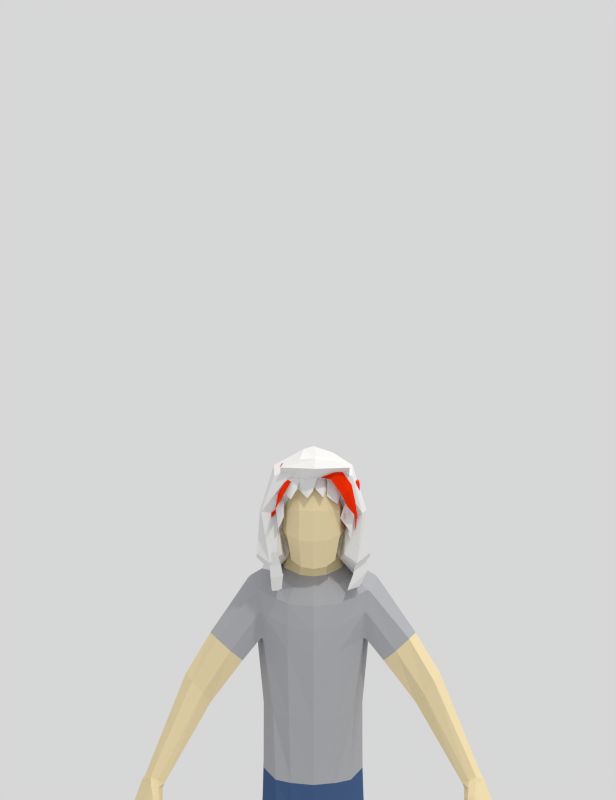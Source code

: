 # Source: Hair-Base.blend  (saved by Blender 2.77.0; exported with 4.5.12 LTS)
import bpy
from mathutils import Matrix  # noqa: F401  (used for matrix-valued properties, if any)

bpy.ops.wm.read_factory_settings(use_empty=True)
scene = bpy.context.scene
scene.name = 'Scene'

# ---- collections
col_collection_1 = bpy.data.collections.new('Collection 1'); scene.collection.children.link(col_collection_1)
col_collection_2 = bpy.data.collections.new('Collection 2'); scene.collection.children.link(col_collection_2)

# ---- materials (node trees are filled in below, after node groups)
mat_material_005 = bpy.data.materials.new('Material.005')
mat_material_005.alpha_threshold = 0.0
mat_material_005.diffuse_color = (0.1376, 0.05627, 0.02669, 1.0)
mat_material_005.roughness = 0.5
mat_material_004 = bpy.data.materials.new('Material.004')
mat_material_004.alpha_threshold = 0.0
mat_material_004.diffuse_color = (0.8, 0.4621, 0.2297, 1.0)
mat_material_004.roughness = 0.5
mat_material_003 = bpy.data.materials.new('Material.003')
mat_material_003.alpha_threshold = 0.0
mat_material_003.diffuse_color = (0.8, 0.5121, 0.1454, 1.0)
mat_material_003.roughness = 0.5
mat_material_002 = bpy.data.materials.new('Material.002')
mat_material_002.alpha_threshold = 0.0
mat_material_002.diffuse_color = (0.8, 0.2283, 0.04744, 1.0)
mat_material_002.roughness = 0.5
mat_skin = bpy.data.materials.new('Skin')
mat_skin.alpha_threshold = 0.0
mat_skin.diffuse_color = (0.8008, 0.6735, 0.4146, 1.0)
mat_skin.roughness = 0.5
mat_skin.line_color = (0.0, 0.0, 0.0, 1.0)
mat_shirt = bpy.data.materials.new('Shirt')
mat_shirt.alpha_threshold = 0.0
mat_shirt.diffuse_color = (0.4139, 0.4229, 0.4508, 1.0)
mat_shirt.roughness = 0.5
mat_shirt.line_color = (0.0, 0.0, 0.0, 1.0)
mat_material_001 = bpy.data.materials.new('Material.001')
mat_material_001.alpha_threshold = 0.0
mat_material_001.diffuse_color = (0.06214, 0.1164, 0.2502, 1.0)
mat_material_001.roughness = 0.5
mat_material_001.line_color = (0.0, 0.0, 0.0, 1.0)
mat_shoes = bpy.data.materials.new('Shoes')
mat_shoes.alpha_threshold = 0.0
mat_shoes.diffuse_color = (0.02365, 0.007239, 0.004518, 1.0)
mat_shoes.roughness = 0.5
mat_shoes.line_color = (0.0, 0.0, 0.0, 1.0)

# ---- material node trees
mat_material_005.use_nodes = True; mat_material_005.node_tree.nodes.clear()
_N = mat_material_005.node_tree.nodes; _L = mat_material_005.node_tree.links
n0 = _N.new('ShaderNodeOutputMaterial'); n0.name = 'Material Output'; n0.location = (300, 300)
n1 = _N.new('ShaderNodeBsdfDiffuse'); n1.name = 'Diffuse BSDF'; n1.location = (10, 300)
_L.new(n1.outputs[0], n0.inputs[0])
n0.is_active_output = True
mat_material_004.use_nodes = True; mat_material_004.node_tree.nodes.clear()
_N = mat_material_004.node_tree.nodes; _L = mat_material_004.node_tree.links
n0 = _N.new('ShaderNodeOutputMaterial'); n0.name = 'Material Output'; n0.location = (300, 300)
n1 = _N.new('ShaderNodeBsdfDiffuse'); n1.name = 'Diffuse BSDF'; n1.location = (10, 300)
_L.new(n1.outputs[0], n0.inputs[0])
n0.is_active_output = True
mat_material_003.use_nodes = True; mat_material_003.node_tree.nodes.clear()
_N = mat_material_003.node_tree.nodes; _L = mat_material_003.node_tree.links
n0 = _N.new('ShaderNodeOutputMaterial'); n0.name = 'Material Output'; n0.location = (300, 300)
n1 = _N.new('ShaderNodeBsdfDiffuse'); n1.name = 'Diffuse BSDF'; n1.location = (10, 300)
_L.new(n1.outputs[0], n0.inputs[0])
n0.is_active_output = True
mat_material_002.use_nodes = True; mat_material_002.node_tree.nodes.clear()
_N = mat_material_002.node_tree.nodes; _L = mat_material_002.node_tree.links
n0 = _N.new('ShaderNodeOutputMaterial'); n0.name = 'Material Output'; n0.location = (300, 300)
n1 = _N.new('ShaderNodeBsdfDiffuse'); n1.name = 'Diffuse BSDF'; n1.location = (10, 300)
n1.inputs[0].default_value = (0.8, 0.02692, 0.002177, 1.0)
_L.new(n1.outputs[0], n0.inputs[0])
n0.is_active_output = True
mat_skin.use_nodes = True; mat_skin.node_tree.nodes.clear()
_N = mat_skin.node_tree.nodes; _L = mat_skin.node_tree.links
n0 = _N.new('ShaderNodeOutputMaterial'); n0.name = 'Material Output'; n0.location = (300, 300)
n1 = _N.new('ShaderNodeBsdfDiffuse'); n1.name = 'Diffuse BSDF'; n1.location = (10, 300)
n1.inputs[0].default_value = (0.7991, 0.6724, 0.4125, 1.0)
_L.new(n1.outputs[0], n0.inputs[0])
n0.is_active_output = True
mat_shirt.use_nodes = True; mat_shirt.node_tree.nodes.clear()
_N = mat_shirt.node_tree.nodes; _L = mat_shirt.node_tree.links
n0 = _N.new('ShaderNodeOutputMaterial'); n0.name = 'Material Output'; n0.location = (300, 300)
n1 = _N.new('ShaderNodeBsdfDiffuse'); n1.name = 'Diffuse BSDF'; n1.location = (10, 300)
n1.inputs[0].default_value = (0.4139, 0.4229, 0.4508, 1.0)
_L.new(n1.outputs[0], n0.inputs[0])
n0.is_active_output = True
mat_material_001.use_nodes = True; mat_material_001.node_tree.nodes.clear()
_N = mat_material_001.node_tree.nodes; _L = mat_material_001.node_tree.links
n0 = _N.new('ShaderNodeOutputMaterial'); n0.name = 'Material Output'; n0.location = (300, 300)
n1 = _N.new('ShaderNodeBsdfDiffuse'); n1.name = 'Diffuse BSDF'; n1.location = (10, 300)
n1.inputs[0].default_value = (0.06214, 0.1164, 0.2502, 1.0)
_L.new(n1.outputs[0], n0.inputs[0])
n0.is_active_output = True
mat_shoes.use_nodes = True; mat_shoes.node_tree.nodes.clear()
_N = mat_shoes.node_tree.nodes; _L = mat_shoes.node_tree.links
n0 = _N.new('ShaderNodeOutputMaterial'); n0.name = 'Material Output'; n0.location = (300, 300)
n1 = _N.new('ShaderNodeBsdfDiffuse'); n1.name = 'Diffuse BSDF'; n1.location = (10, 300)
n1.inputs[0].default_value = (0.02315, 0.006995, 0.004391, 1.0)
_L.new(n1.outputs[0], n0.inputs[0])
n0.is_active_output = True

# ---- world
world_world = bpy.data.worlds.new('World'); scene.world = world_world
world_world.use_nodes = True; world_world.node_tree.nodes.clear()
_N = world_world.node_tree.nodes; _L = world_world.node_tree.links
n0 = _N.new('ShaderNodeOutputWorld'); n0.name = 'World Output'; n0.location = (300, 300)
n1 = _N.new('ShaderNodeBackground'); n1.name = 'Background'; n1.location = (10, 300)
n1.inputs[0].default_value = (0.6767, 0.6767, 0.6767, 1.0)
_L.new(n1.outputs[0], n0.inputs[0])
n0.is_active_output = True
world_world.color = (0.6267, 0.6267, 0.6267)
world_world.use_sun_shadow = False
world_world.sun_shadow_jitter_overblur = 0.0
world_world.cycles.sampling_method = 'NONE'
world_world.cycles.sample_map_resolution = 256

# ---- cameras
cam_camera = bpy.data.cameras.new('Camera')
cam_camera.clip_end = 100.0
cam_camera.lens = 35.0
cam_camera.sensor_width = 32.0
cam_camera.sensor_height = 18.0
cam_camera.ortho_scale = 7.314
cam_camera.dof.focus_distance = 0.0

# ---- lights
light_sun_001 = bpy.data.lights.new('Sun.001', 'SUN')
light_sun_001.transmission_factor = 0.0
light_sun_001.angle = 0.1993
light_sun_001.energy = 1.0
light_sun_001.shadow_buffer_clip_start = 0.5
light_sun_001.shadow_soft_size = 0.1
light_sun_001.shadow_cascade_max_distance = 1000.0
light_sun_001.cycles.use_multiple_importance_sampling = False
light_sun = bpy.data.lights.new('Sun', 'SUN')
light_sun.color = (1.0, 0.9603, 0.8771)
light_sun.transmission_factor = 0.0
light_sun.angle = 0.05998
light_sun.energy = 1.0
light_sun.shadow_buffer_clip_start = 0.5
light_sun.shadow_soft_size = 0.03
light_sun.shadow_cascade_max_distance = 1000.0
light_sun.cycles.use_multiple_importance_sampling = False

# ---- meshes
me_cube_003 = bpy.data.meshes.new('Cube.003')
me_cube_003.from_pydata([(-0.353, -0.4317, -1.073), (-0.6986, -0.7113, -0.6506), (-0.4128, 0.4871, -1.047), (-0.6311, 0.678, -0.7381), (0.3356, -0.4667, -1.066), (0.6315, -0.6989, -0.7029), (0.2446, 0.3689, -1.107), (0.6059, 0.6854, -0.7261), (-0.8131, -0.8571, -0.8135), (-0.7435, -0.001327, -0.7384), (-0.8684, 0.7759, -1.704), (-0.6118, 0.002243, -1.027), (-0.01749, 0.8609, -0.677), (0.6809, 0.7863, -1.777), (-0.01767, 0.5274, -1.063), (0.703, -0.003026, -0.7401), (0.7773, -0.8565, -0.8182), (0.5198, -0.009249, -1.048), (-0.01662, -0.8532, -0.6184), (-0.02905, -0.5376, -1.052), (-0.01695, 0.01755, -0.5437), (-0.01749, 0.002243, -1.018), (-0.01749, -1.212, -0.8182), (0.752, 0.08212, -1.769), (-0.03613, 1.165, -1.666), (-0.8364, -0.02435, -1.83), (0.5428, -0.5645, -1.065), (0.401, -0.3808, -1.146), (-0.1218, -0.5322, -1.218), (-0.5248, -0.2954, -1.082), (-0.7793, -0.572, -1.04), (-0.252, -0.9201, -1.065), (-0.02681, 1.013, -1.172)], [], [(25, 10, 2, 11), (24, 13, 6, 14), (23, 16, 4, 17), (8, 0, 29, 30), (21, 14, 6, 17), (20, 12, 3, 9), (18, 20, 9, 1), (5, 15, 20, 18), (15, 7, 12, 20), (19, 21, 17, 4), (0, 11, 21, 19), (11, 2, 14, 21), (16, 22, 31, 26), (5, 18, 22, 16), (18, 1, 8, 22), (13, 23, 17, 6), (7, 15, 23, 13), (15, 5, 16, 23), (10, 24, 14, 2), (3, 12, 32, 24, 10), (12, 7, 13, 24, 32), (8, 25, 11, 0), (1, 9, 25, 8), (9, 3, 10, 25), (31, 30, 29, 28), (26, 31, 28, 27), (0, 19, 28, 29), (4, 16, 26, 27), (22, 8, 30, 31), (19, 4, 27, 28)])
me_cube_003.materials.append(mat_material_005)
me_cube_003.use_remesh_preserve_volume = False
me_cube_003.use_remesh_preserve_attributes = False
me_cube_003.use_mirror_vertex_groups = False
me_cube_003.update()
me_cube_002 = bpy.data.meshes.new('Cube.002')
me_cube_002.from_pydata([(1.183, -0.6019, -3.502), (0.3918, -0.6442, -0.7065), (1.128, 1.397, -3.497), (0.4236, 1.412, -0.6996), (2.187, -0.5743, -3.464), (1.498, -0.5883, -0.4507), (2.132, 1.425, -3.459), (1.498, 1.412, -0.4507), (1.285, -0.2691, -2.031), (0.1802, 0.4117, -0.5021), (0.6447, 1.636, -2.191), (1.025, 0.3949, -3.837), (0.6818, 1.636, -0.06726), (1.839, 1.636, -1.892), (1.606, 1.636, -3.811), (1.555, 0.4117, -0.09312), (2.064, -0.4285, -1.8), (2.255, 0.4287, -3.791), (0.65, -0.8689, -0.07413), (1.674, -0.8125, -3.817), (0.7522, 0.3097, 0.4264), (1.603, 0.4123, -4.466), (1.882, -0.7764, -1.881), (2.086, 0.4117, -1.83), (1.242, 2.144, -2.042), (0.3974, 0.4117, -2.253), (-1.244, -0.6019, -3.502), (-0.4126, -0.9848, -0.5821), (-1.189, 1.397, -3.497), (-0.4847, 1.412, -0.6996), (-2.248, -0.5743, -3.464), (-1.559, -0.5883, -0.4507), (-2.193, 1.425, -3.459), (-1.559, 1.412, -0.4507), (-1.461, -0.3367, -1.961), (-0.2412, 0.4117, -0.5021), (-0.7058, 1.636, -2.191), (-1.086, 0.3949, -3.837), (-0.7429, 1.636, -0.06726), (-1.9, 1.636, -1.892), (-1.667, 1.636, -3.811), (-1.616, 0.4117, -0.09312), (-2.125, -0.4285, -1.8), (-2.316, 0.4287, -3.791), (-0.6693, -1.073, -0.02164), (-1.735, -0.8125, -3.817), (-0.4011, 0.4117, 0.5586), (-1.664, 0.4123, -4.466), (-2.058, -0.844, -1.811), (-2.147, 0.4117, -1.83), (-1.303, 2.144, -2.042), (-0.4585, 0.4117, -2.253), (0.2836, 0.5843, -0.3954), (0.04021, 1.584, -0.5929), (0.1258, -0.4724, 0.1743), (0.5361, -0.4124, -0.284), (0.02181, 1.771, 0.02347), (0.03088, 0.5739, 0.6813), (-0.2514, 0.5504, -0.414), (-0.007995, 1.55, -0.6114), (0.08515, -0.5748, 0.1486), (-0.173, -0.35, -0.4837), (0.03744, 1.75, 0.01129), (0.001795, 0.5367, 0.6564), (0.3372, -0.6966, 0.002387), (-0.004554, 0.5281, 0.6283), (1.22, 1.831, -3.692), (1.004, 1.409, -0.7589), (-1.242, 1.919, -3.585), (-1.16, 1.22, -0.7872), (0.5665, 3.238, -3.552), (0.6745, 2.557, -0.5383), (-1.406, 2.91, -3.547), (-1.307, 2.284, -0.5383), (1.476, 1.529, -2.33), (-0.1361, 1.115, -0.5897), (-1.413, 1.408, -2.279), (-0.2349, 1.954, -3.925), (-1.418, 1.445, -0.1549), (-1.576, 2.591, -1.979), (-1.544, 2.361, -3.899), (-0.3239, 2.477, -0.1807), (0.4389, 3.096, -1.887), (-0.4364, 3.168, -3.879), (1.097, 1.654, -0.1642), (1.056, 2.678, -3.877), (-0.1132, 1.696, 0.3388), (-0.331, 2.524, -4.554), (1.496, 2.481, -2.087), (-0.3965, 3.004, -1.917), (-1.997, 1.93, -2.129), (-0.1658, 1.33, -2.341), (-0.2146, 0.6687, -0.5016), (-1.238, 0.7732, -0.699), (0.7944, 1.18, 0.06788), (0.607, 0.8932, -0.5645), (-1.443, 0.7909, -0.07631), (-0.2355, 0.9214, 0.5688), (0.9404, 1.422, -0.08521), (-0.2262, 0.9163, 0.5407), (0.9161, -0.5951, -0.9089), (0.5295, -0.5967, 0.07339)], [(100, 101)], [(25, 10, 2, 11), (24, 13, 6, 14), (23, 16, 4, 17), (22, 8, 0, 19), (21, 14, 6, 17), (20, 12, 62, 63), (9, 1, 61, 58), (5, 15, 20, 18), (15, 7, 12, 20), (19, 21, 17, 4), (0, 11, 21, 19), (11, 2, 14, 21), (16, 22, 19, 4), (5, 18, 22, 16), (18, 1, 8, 22), (13, 23, 17, 6), (7, 15, 23, 13), (15, 5, 16, 23), (10, 24, 14, 2), (3, 12, 24, 10), (12, 7, 13, 24), (8, 25, 11, 0), (1, 9, 25, 8), (9, 3, 10, 25), (51, 37, 28, 36), (50, 40, 32, 39), (49, 43, 30, 42), (48, 45, 26, 34), (47, 43, 32, 40), (29, 38, 56, 53), (38, 46, 57, 56), (31, 44, 46, 41), (41, 46, 38, 33), (45, 30, 43, 47), (26, 45, 47, 37), (37, 47, 40, 28), (42, 30, 45, 48), (31, 42, 48, 44), (44, 48, 34, 27), (39, 32, 43, 49), (33, 39, 49, 41), (41, 49, 42, 31), (36, 28, 40, 50), (29, 36, 50, 38), (38, 50, 39, 33), (34, 26, 37, 51), (27, 34, 51, 35), (35, 51, 36, 29), (57, 52, 53, 56), (54, 55, 52, 57), (35, 29, 53, 52), (44, 27, 55, 54), (46, 44, 54, 57), (27, 35, 52, 55), (63, 62, 59, 58), (60, 63, 58, 61), (12, 3, 59, 62), (3, 9, 58, 59), (1, 18, 60, 61), (18, 20, 63, 60), (60, 63, 65, 64), (91, 76, 68, 77), (90, 79, 72, 80), (89, 82, 70, 83), (88, 74, 66, 85), (87, 80, 72, 83), (86, 78, 96, 97), (75, 67, 95, 92), (71, 81, 86, 84), (81, 73, 78, 86), (85, 87, 83, 70), (66, 77, 87, 85), (77, 68, 80, 87), (82, 88, 85, 70), (71, 84, 88, 82), (84, 67, 74, 88), (79, 89, 83, 72), (73, 81, 89, 79), (81, 71, 82, 89), (76, 90, 80, 68), (69, 78, 90, 76), (78, 73, 79, 90), (74, 91, 77, 66), (67, 75, 91, 74), (75, 69, 76, 91), (97, 96, 93, 92), (94, 97, 92, 95), (78, 69, 93, 96), (69, 75, 92, 93), (67, 84, 94, 95), (84, 86, 97, 94), (94, 97, 99, 98)])
me_cube_002.materials.append(mat_material_004)
me_cube_002.use_remesh_preserve_volume = False
me_cube_002.use_remesh_preserve_attributes = False
me_cube_002.use_mirror_vertex_groups = False
me_cube_002.update()
me_plane_001 = bpy.data.meshes.new('Plane.001')
me_plane_001.from_pydata([(-1.858, -0.9586, 0.1969), (-1.535, -1.381, 0.6128), (-1.912, -0.7364, 0.8933), (-1.405, -1.189, 1.18), (-1.742, -1.466, 0.03957), (-1.671, -1.005, 1.039), (-1.701, -0.3204, 1.136), (-1.194, -0.7733, 1.423), (-1.46, -0.5887, 1.282), (-1.503, -1.27, 0.6354), (-0.9948, -1.396, 0.8088), (-1.442, -1.162, 1.221), (-0.8424, -1.216, 1.251), (-1.245, -1.544, 0.3985), (-1.13, -1.223, 1.233), (-1.26, -0.6303, 1.427), (-0.702, -0.8054, 1.534), (-0.9754, -0.7625, 1.551), (-0.8914, -1.279, 0.7732), (-0.342, -1.457, 0.7147), (-0.8827, -1.264, 1.269), (-0.1444, -1.261, 1.261), (-0.5641, -1.56, 0.4415), (-0.4955, -1.301, 1.257), (-0.897, -0.8308, 1.567), (-0.1588, -0.8281, 1.559), (-0.5099, -0.8687, 1.555), (0.2619, -1.217, 0.4897), (0.8683, -1.002, 0.6936), (0.2817, -1.134, 1.218), (0.9203, -0.7661, 1.257), (0.6982, -1.279, 0.1708), (0.6365, -0.9749, 1.23), (0.04212, -0.7839, 1.528), (0.6808, -0.4156, 1.567), (0.3969, -0.6243, 1.54), (-0.2565, -1.3, 0.8501), (0.2711, -1.104, 0.8233), (-0.484, -1.019, 1.264), (0.1885, -0.8909, 1.311), (0.103, -1.527, 0.4781), (-0.1172, -0.9742, 1.297), (-0.5037, -0.9066, 1.652), (0.1812, -0.6356, 1.601), (-0.1298, -0.8016, 1.626), (-1.863, -0.6613, -0.6905), (-1.529, -1.095, -0.3613), (-1.891, -0.4196, -0.08005), (-1.554, -1.138, 0.2806), (-1.784, -1.152, -0.912), (-1.906, -0.836, 0.09625), (-2.029, -0.2382, 0.3618), (-1.635, -0.7767, 0.6508), (-1.932, -0.5811, 0.5184), (-1.88, 0.06401, 0.8159), (-1.647, -0.5484, 1.156), (-1.783, -0.2789, 0.9724), (-1.755, 0.7036, 1.265), (-1.522, 0.09114, 1.605), (-1.658, 0.3607, 1.421), (0.8234, -0.944, -0.4663), (1.349, -0.8623, -0.6371), (0.9778, -0.9944, 0.01558), (1.361, -0.6101, -0.2128), (1.284, -1.329, -1.024), (1.472, -1.025, -0.02267), (1.028, -0.8846, 0.4371), (1.328, -0.4893, 0.2814), (1.44, -0.9018, 0.4545), (0.9189, -0.7193, 0.8757), (1.332, -0.3035, 0.7366), (1.309, -0.623, 0.9287), (0.5126, -0.5813, 1.452), (0.9885, -0.111, 1.308), (0.9086, -0.4366, 1.586), (1.521, -0.118, -3.442), (1.741, 0.4599, -3.3), (1.601, -0.03515, -2.795), (1.715, 0.7562, -2.798), (1.739, 0.06122, -3.39), (1.814, 0.3352, -2.763), (1.604, 0.09983, -2.328), (1.584, 0.7438, -2.298), (1.878, 0.4304, -2.295), (1.623, 0.01009, -1.778), (1.787, 0.6642, -1.744), (1.899, 0.337, -1.755), (1.379, -0.2212, -1.061), (1.543, 0.4329, -1.028), (1.738, 0.1026, -1.022), (1.266, -0.2544, -0.2588), (1.429, 0.3997, -0.2256), (1.624, 0.06939, -0.2202), (1.0, -0.1313, 0.6031), (1.164, 0.5228, 0.6362), (1.359, 0.1925, 0.6416), (0.5684, -0.02921, 1.433), (0.7323, 0.6249, 1.466), (0.9271, 0.2946, 1.472), (1.472, 0.744, -2.722), (1.364, 1.384, -2.706), (1.565, 0.7562, -2.165), (1.562, 1.486, -2.052), (1.729, 1.03, -2.66), (1.37, 0.6495, -1.585), (1.368, 1.379, -1.472), (1.609, 1.03, -1.491), (1.215, 0.994, 0.7118), (1.326, 0.4271, -0.4788), (1.323, 1.157, -0.3659), (1.565, 0.8073, -0.3855), (1.243, 0.3879, 0.1471), (1.24, 1.117, 0.2601), (1.482, 0.7681, 0.2405), (1.012, 0.377, 0.789), (1.009, 1.107, 0.902), (1.251, 0.7572, 0.8824), (0.6462, 0.2399, 1.31), (0.6436, 0.9695, 1.423), (0.8852, 0.6201, 1.403), (1.168, 1.36, 0.722), (0.7785, 0.9549, 1.42), (0.9027, 1.663, 0.7182), (0.4657, 1.624, 1.427), (0.7309, 1.321, 1.431), (1.169, 1.985, -3.136), (1.482, 1.316, -3.143), (1.527, 1.806, -3.137), (1.218, 1.942, -2.74), (1.531, 1.274, -2.746), (1.483, 1.64, -2.736), (1.046, 1.911, -2.108), (1.359, 1.243, -2.114), (1.311, 1.609, -2.104), (1.192, 1.995, -1.194), (1.505, 1.326, -1.201), (1.457, 1.692, -1.191), (1.087, 1.922, -0.1448), (1.4, 1.253, -0.1512), (1.352, 1.619, -0.1409), (1.472, 0.744, -2.722), (1.577, 1.516, -3.116), (1.908, 1.052, -3.196), (1.651, 0.7662, -3.258), (1.101, 2.022, -3.294), (0.523, 2.283, -3.217), (1.096, 2.15, -2.65), (0.3627, 2.62, -2.692), (0.8643, 2.081, -3.316), (0.8527, 2.526, -2.715), (1.246, 2.256, -2.187), (0.5224, 2.586, -2.194), (0.8997, 2.558, -2.225), (1.164, 2.172, -1.634), (0.5231, 2.666, -1.646), (0.8182, 2.474, -1.672), (1.222, 1.914, -0.913), (0.634, 2.36, -0.9242), (0.9291, 2.168, -0.9502), (1.229, 1.822, -0.1074), (0.6411, 2.268, -0.1187), (0.9361, 2.075, -0.1446), (1.028, 1.677, 0.7683), (0.4398, 2.123, 0.757), (0.7348, 1.93, 0.7311), (0.7613, 1.376, 1.62), (0.1732, 1.823, 1.608), (0.4682, 1.63, 1.582), (0.6145, 2.648, -2.338), (0.03276, 2.936, -2.348), (0.6268, 2.717, -1.777), (0.02879, 3.141, -1.688), (0.4078, 2.86, -2.338), (0.3314, 2.969, -1.75), (0.5662, 2.484, -1.204), (-0.03183, 2.907, -1.116), (0.2708, 2.736, -1.177), (0.6567, 2.291, -0.09583), (0.05871, 2.715, -0.007003), (0.3613, 2.543, -0.06869), (0.604, 2.186, 0.5258), (0.006027, 2.61, 0.6146), (0.3087, 2.438, 0.553), (0.4408, 1.978, 1.155), (-0.1573, 2.402, 1.244), (0.1454, 2.23, 1.182), (0.3079, 1.59, 1.66), (-0.2901, 2.013, 1.749), (0.01256, 1.841, 1.687), (0.6145, 2.648, -2.338), (0.4078, 2.86, -2.338), (0.07386, 3.195, -2.75), (0.5251, 3.03, -2.864), (0.7318, 2.818, -2.864), (0.5251, 3.03, -2.864), (0.9796, 0.8542, 0.6435), (1.168, 1.36, 0.722), (0.5427, 0.8151, 1.352), (0.6419, 1.569, 0.6491), (0.2049, 1.53, 1.358), (0.7309, 1.321, 1.431), (0.9085, 1.891, -3.205), (1.246, 1.176, -3.211), (1.527, 1.806, -3.137), (0.9571, 1.848, -2.809), (1.295, 1.134, -2.814), (1.483, 1.64, -2.736), (0.7853, 1.817, -2.177), (1.123, 1.103, -2.183), (1.311, 1.609, -2.104), (0.9312, 1.901, -1.264), (1.269, 1.186, -1.269), (1.29, 1.615, -1.213), (0.8266, 1.828, -0.2139), (1.164, 1.113, -0.2195), (1.186, 1.542, -0.1629), (0.06638, 2.383, 0.881), (-0.2837, 2.349, 0.8468), (-0.1142, 2.001, 1.599), (-0.6714, 2.382, 0.855), (-0.8521, 2.0, 1.573), (-0.4643, 1.967, 1.565), (-0.6811, 2.593, -3.016), (0.05674, 2.594, -2.99), (-0.3659, 2.695, -3.038), (-0.6394, 2.636, -2.619), (0.09839, 2.637, -2.593), (-0.2517, 2.603, -2.627), (-0.7118, 2.494, -1.983), (0.02599, 2.496, -1.957), (-0.3241, 2.462, -1.991), (-0.7656, 2.701, -1.079), (-0.02779, 2.702, -1.053), (-0.3779, 2.668, -1.087), (-0.79, 2.621, -0.02509), (-0.05213, 2.622, 0.0009107), (-0.4022, 2.588, -0.03332), (-0.7246, 2.461, 0.6772), (-1.039, 2.303, 0.6483), (-0.788, 2.122, 1.436), (-1.414, 2.198, 0.6539), (-1.478, 1.859, 1.412), (-1.103, 1.964, 1.407), (-1.35, 1.964, -3.215), (-0.6606, 2.227, -3.192), (-1.09, 2.168, -3.251), (-1.341, 2.063, -2.826), (-0.6517, 2.325, -2.803), (-0.9665, 2.167, -2.832), (-1.384, 1.976, -2.178), (-0.6943, 2.239, -2.155), (-1.009, 2.08, -2.184), (-1.54, 2.249, -1.304), (-0.8508, 2.512, -1.281), (-1.166, 2.354, -1.31), (-1.575, 2.282, -0.2477), (-0.8856, 2.545, -0.2244), (-1.2, 2.387, -0.2533), (-1.768, 1.759, 0.8098), (-1.851, 1.415, 0.819), (-1.443, 1.472, 1.298), (-2.012, 1.064, 0.867), (-1.76, 0.8734, 1.638), (-1.526, 1.128, 1.307), (-1.962, 0.575, -2.979), (-1.718, 1.27, -3.036), (-1.952, 0.8999, -3.047), (-2.015, 0.6843, -2.595), (-1.771, 1.379, -2.653), (-1.854, 1.035, -2.644), (-1.947, 0.6608, -1.944), (-1.703, 1.355, -2.001), (-1.786, 1.012, -1.992), (-2.218, 0.8053, -1.068), (-1.974, 1.5, -1.125), (-2.057, 1.156, -1.116), (-2.219, 0.9058, -0.01495), (-1.976, 1.6, -0.07214), (-2.059, 1.257, -0.06302), (-1.163, 1.885, -3.159), (-1.493, 1.342, -3.086), (-1.386, 1.945, -2.544), (-1.92, 1.258, -2.611), (-1.244, 1.654, -3.174), (-1.771, 1.734, -2.651), (-1.543, 2.141, -2.114), (-1.944, 1.454, -2.125), (-1.871, 1.823, -2.176), (-1.551, 2.097, -1.551), (-2.104, 1.507, -1.597), (-1.879, 1.779, -1.612), (-1.399, 2.189, -0.8037), (-1.899, 1.647, -0.8459), (-1.674, 1.919, -0.8608), (-1.428, 2.252, 0.004159), (-1.927, 1.711, -0.03798), (-1.702, 1.983, -0.05288), (-1.437, 2.11, 0.9031), (-1.937, 1.568, 0.861), (-1.712, 1.841, 0.8461), (-1.019, 1.646, 1.606), (-1.519, 1.105, 1.564), (-1.294, 1.377, 1.549), (-1.753, -0.7377, -3.549), (-1.627, -1.337, -3.367), (-1.579, -0.553, -2.917), (-1.579, -1.362, -2.835), (-2.052, -0.99, -3.53), (-2.11, -1.013, -2.964), (-1.848, -0.5184, -2.5), (-1.665, -1.212, -2.383), (-2.155, -0.9248, -2.482), (-1.843, -0.4607, -1.938), (-1.836, -1.194, -1.856), (-2.255, -0.8793, -1.937), (-1.814, -0.09578, -1.236), (-1.807, -0.8294, -1.154), (-2.226, -0.5144, -1.235), (-1.906, 0.066, -0.4469), (-1.899, -0.6677, -0.3647), (-2.318, -0.3526, -0.4462), (-1.846, 0.1086, 0.4603), (-1.839, -0.6251, 0.5425), (-2.258, -0.31, 0.461), (-1.322, 0.1809, 1.219), (-1.315, -0.5528, 1.302), (-1.734, -0.2377, 1.22), (-1.207, 0.3701, 1.702), (-1.2, -0.3635, 1.784), (-1.221, -0.01872, 1.71), (-0.8714, 0.3076, 1.734), (-0.8643, -0.4261, 1.816), (-0.8857, -0.08127, 1.741), (-0.6197, 1.478, 1.523), (-1.119, 0.9366, 1.481), (-0.8945, 1.209, 1.466), (-0.4179, 1.406, 1.903), (-0.4537, 0.7007, 2.117), (-0.4517, 1.026, 1.979), (-0.4086, 1.672, 1.517), (-1.098, 1.409, 1.494), (-0.7234, 1.514, 1.488), (-0.09287, 1.257, 1.679), (-0.7825, 0.9947, 1.656), (-0.4077, 1.099, 1.65), (-0.1573, 2.402, 1.244), (-0.2901, 2.013, 1.749), (-0.8521, 2.0, 1.573), (-0.4643, 1.967, 1.565), (0.02092, 1.559, 1.468), (-0.3292, 1.525, 1.434), (-0.7169, 1.558, 1.442), (-0.3292, 1.525, 1.434), (0.043, 1.139, 1.742), (-0.3071, 1.105, 1.707), (-0.6948, 1.138, 1.716), (-0.3071, 1.105, 1.707), (0.1964, 0.9579, 1.846), (-0.4016, 1.382, 1.934), (-0.09898, 1.21, 1.873), (0.5784, 0.9163, 1.734), (-0.009763, 1.362, 1.723), (0.2853, 1.17, 1.697), (0.349, 0.7372, 1.876), (-0.2391, 1.183, 1.864), (0.05593, 0.9905, 1.838), (0.6443, 0.7035, 1.751), (0.3316, 1.372, 1.757), (0.4661, 1.008, 1.73), (0.2705, 0.596, 1.914), (-0.04229, 1.265, 1.921), (0.09227, 0.9005, 1.894), (0.1652, -0.008116, 1.66), (0.5441, 0.668, 1.718), (0.5239, 0.3157, 1.699), (0.0543, 0.08113, 1.943), (0.1511, 0.8126, 1.919), (0.1309, 0.4603, 1.9), (-0.3207, -0.2424, 1.786), (0.2321, 0.2514, 1.689), (0.02076, -0.02462, 1.845), (0.4709, 0.8957, 1.812), (0.5059, 0.5521, 1.737), (-0.652, 1.374, 1.538), (-0.9689, 0.7751, 1.879), (-0.7349, 1.03, 1.547), (-1.597, -0.02879, 1.34), (-1.09, -0.4817, 1.628), (-1.356, -0.2971, 1.486), (-1.42, 0.2571, 1.474), (-0.9127, -0.1959, 1.761), (-1.179, -0.01125, 1.62), (-1.18, -0.2423, 1.662), (-0.6223, -0.4174, 1.768), (-0.8957, -0.3745, 1.785), (-1.064, 0.07661, 1.774), (-0.5062, -0.0985, 1.88), (-0.7797, -0.05559, 1.897), (-0.8633, -0.5108, 1.678), (-0.1251, -0.5081, 1.67), (-0.4761, -0.5486, 1.667), (-0.8859, -0.09036, 1.891), (-0.1477, -0.08767, 1.883), (-0.4988, -0.1282, 1.879), (-0.5674, -0.7599, 1.721), (0.1175, -0.4889, 1.671), (-0.1935, -0.6549, 1.695), (-0.6744, -0.3495, 1.811), (0.01047, -0.07856, 1.761), (-0.3005, -0.2445, 1.786), (-0.2296, -0.5985, 1.671), (0.4091, -0.2301, 1.711), (0.1252, -0.4389, 1.683), (-0.5726, -0.2827, 1.868), (0.06608, 0.08559, 1.908), (-0.2178, -0.1231, 1.88), (-0.3492, 0.06557, 1.961), (-0.2524, 0.7971, 1.937), (-0.2726, 0.4447, 1.918), (-0.6383, 0.1386, 1.962), (-0.5415, 0.8701, 1.938), (-0.5617, 0.5177, 1.919), (-0.3613, 1.23, 1.69), (-0.5906, 1.051, 1.832), (-0.03613, 1.187, 1.931), (-0.4397, 1.171, 1.948), (-1.557, 0.8012, 0.7505), (-1.305, 0.6106, 1.522), (-1.492, 0.398, -2.061), (-1.763, 0.5424, -1.184), (-1.765, 0.643, -0.1314), (-1.901, 0.5784, -0.02087), (-1.65, 0.3878, 0.7503), (-1.836, 0.1752, -2.832), (-2.107, 0.3197, -1.955), (-2.109, 0.4202, -0.9029), (-1.487, 2.159, -2.114), (-1.495, 2.115, -1.551), (-0.7135, 2.295, -1.322), (-0.7378, 2.215, -0.2676), (-0.7412, 2.223, -2.139), (-0.795, 2.429, -1.235), (-0.7967, 2.291, -1.442), (-0.8314, 2.324, -0.386), (-0.1698, 2.808, -1.097), (-0.07923, 2.616, 0.01192), (1.543, 0.4329, -1.028), (1.429, 0.3997, -0.2256), (-2.153, 1.375, -1.812), (-1.948, 1.514, -1.06), (-1.977, 1.578, -0.2525), (-0.007957, -0.1383, 1.863), (-0.4115, -0.1538, 1.881), (-1.524, 0.6787, 1.528), (-0.7329, 0.5804, 1.768), (-1.103, -0.05503, 1.732), (-0.8185, -0.1872, 1.855), (-1.125, 0.1791, 1.809), (-0.8408, 0.04685, 1.932), (0.08109, 2.314, -0.04414), (0.0284, 2.209, 0.5775), (-0.7617, 2.29, 0.7537), (-0.8802, 2.529, -0.1264), (-1.691, 1.448, -0.1573), (-1.701, 1.306, 0.7417), (-1.477, 1.071, 0.9158), (-1.83, 0.7864, 0.9894), (-1.355, 0.8838, 1.394), (-1.631, 0.3535, 0.9937), (-1.542, 0.2504, 1.766), (-1.397, 0.5332, 1.407), (-2.188, -0.09024, -2.817), (-2.035, 0.6276, -2.895), (-2.535, 0.3, -2.817), (-2.186, 0.008788, -2.428), (-2.032, 0.7267, -2.506), (-2.385, 0.4416, -2.432), (-2.006, -0.01319, -1.798), (-1.852, 0.7047, -1.876), (-2.205, 0.4197, -1.803), (-2.136, 0.09179, -0.8846), (-1.983, 0.8097, -0.9625), (-2.336, 0.5246, -0.8889), (-1.968, 0.1816, 0.1554), (-1.814, 0.8994, 0.07754), (-2.167, 0.6144, 0.1511), (-0.528, 0.8721, 1.494), (-0.7151, 0.2388, 1.866), (-0.5704, 0.5215, 1.507), (-1.487, 0.2098, 0.8547), (-1.088, 0.04112, 1.566), (-1.533, -0.2113, 0.8584), (-1.309, 0.08438, 1.611), (-0.4818, 0.07271, 1.712), (-1.828, 0.8482, 0.178), (-1.819, 0.7283, 1.08), (-0.802, 0.05364, 1.762), (-0.7052, 0.7852, 1.738), (-0.7254, 0.4328, 1.719), (-1.006, 0.1157, 1.741), (-0.9093, 0.8472, 1.717), (-0.9295, 0.4948, 1.698), (-1.02, 0.6338, 1.654), (-0.7791, 0.3655, 1.8), (-0.3944, 0.677, 1.929), (-0.5816, 1.051, 1.941), (-1.8, 0.2536, 1.622), (-1.009, 0.1553, 1.862), (-1.366, 1.005, 1.108), (-0.7003, 0.7692, 1.744), (-0.3739, -0.1103, 1.895), (-0.663, -0.03733, 1.896), (-1.355, 0.8838, 1.394), (-1.397, 0.5332, 1.407), (-1.58, 0.7865, 1.268), (-1.855, 0.3614, 1.362), (1.131, -0.9625, -3.513), (1.23, -0.06614, -3.469), (1.383, -0.8498, -2.847), (1.528, 0.1337, -2.897), (1.669, -0.5818, -3.414), (1.985, -0.6113, -2.794), (1.491, -0.7404, -2.388), (1.541, 0.01209, -2.388), (1.986, -0.569, -2.308), (1.429, -0.7589, -1.834), (1.602, 0.083, -1.841), (1.899, -0.5153, -1.756), (1.164, -0.9137, -1.105), (1.338, -0.07174, -1.112), (1.634, -0.67, -1.027), (1.061, -0.8894, -0.3007), (1.234, -0.04747, -0.3079), (1.531, -0.6457, -0.2227), (0.8328, -0.6841, 0.5561), (1.006, 0.1579, 0.549), (1.303, -0.4404, 0.6341), (0.4367, -0.4749, 1.384), (0.6101, 0.3671, 1.377), (0.9064, -0.2312, 1.462), (0.04572, -0.3795, 1.613), (0.2192, 0.4625, 1.606), (0.5155, -0.1358, 1.691), (-0.3162, -0.1651, 1.811), (-0.1428, 0.6768, 1.804), (0.1535, 0.07859, 1.889), (-0.3815, -0.2322, 1.974), (-0.1716, 0.4729, 1.912), (-0.2471, 0.1277, 1.911), (-0.6555, -0.1146, 1.974), (-0.4456, 0.5905, 1.912), (-0.5211, 0.2453, 1.911), (0.1031, 0.8231, 1.884), (-0.2975, 0.8722, 1.906), (1.338, -0.07174, -1.112), (1.234, -0.04747, -0.3079), (-0.07813, -0.4918, 1.883), (-0.4787, -0.4427, 1.906), (-0.8339, -0.1823, 1.78), (-0.624, 0.5227, 1.718), (-0.6995, 0.1775, 1.717), (-1.026, -0.09006, 1.757), (-0.8161, 0.615, 1.696), (-0.8917, 0.2698, 1.695), (-0.3307, 0.3764, 1.912), (-0.4567, 0.7757, 1.906), (-0.4346, -0.405, 1.917), (-0.7086, -0.2874, 1.918), (1.546, 0.7345, -1.817), (1.302, 0.5033, -1.1), (1.302, 0.5033, -1.1), (1.189, 0.47, -0.2978)], [(101, 99), (100, 102), (99, 103), (102, 105), (104, 101), (99, 140), (140, 143), (491, 490), (494, 495)], [(4, 1, 3, 5), (0, 4, 5, 2), (5, 3, 7, 8), (2, 5, 8, 6), (13, 10, 12, 14), (9, 13, 14, 11), (14, 12, 16, 17), (11, 14, 17, 15), (22, 19, 21, 23), (18, 22, 23, 20), (23, 21, 25, 26), (20, 23, 26, 24), (31, 28, 30, 32), (27, 31, 32, 29), (32, 30, 34, 35), (29, 32, 35, 33), (40, 37, 39, 41), (36, 40, 41, 38), (41, 39, 43, 44), (38, 41, 44, 42), (49, 46, 48, 50), (45, 49, 50, 47), (50, 48, 52, 53), (47, 50, 53, 51), (53, 52, 55, 56), (51, 53, 56, 54), (56, 55, 58, 59), (54, 56, 59, 57), (64, 61, 63, 65), (60, 64, 65, 62), (65, 63, 67, 68), (62, 65, 68, 66), (68, 67, 70, 71), (66, 68, 71, 69), (71, 70, 73, 74), (69, 71, 74, 72), (79, 76, 78, 80), (75, 79, 80, 77), (80, 78, 82, 83), (77, 80, 83, 81), (83, 82, 85, 86), (81, 83, 86, 84), (86, 85, 88, 89), (84, 86, 89, 87), (89, 88, 91, 92), (87, 89, 92, 90), (92, 91, 94, 95), (90, 92, 95, 93), (95, 94, 97, 98), (93, 95, 98, 96), (106, 105, 109, 110), (104, 106, 110, 108), (110, 109, 112, 113), (108, 110, 113, 111), (113, 112, 115, 116), (111, 113, 116, 114), (116, 115, 118, 119), (114, 116, 119, 117), (138, 139, 120, 107), (107, 120, 124, 121), (120, 122, 123, 124), (139, 137, 122, 120), (126, 127, 130, 129), (127, 125, 128, 130), (129, 130, 133, 132), (130, 128, 131, 133), (132, 133, 136, 135), (133, 131, 134, 136), (135, 136, 139, 138), (136, 134, 137, 139), (100, 103, 142, 141), (148, 145, 147, 149), (144, 148, 149, 146), (149, 147, 151, 152), (146, 149, 152, 150), (152, 151, 154, 155), (150, 152, 155, 153), (155, 154, 157, 158), (153, 155, 158, 156), (158, 157, 160, 161), (156, 158, 161, 159), (161, 160, 163, 164), (159, 161, 164, 162), (164, 163, 166, 167), (162, 164, 167, 165), (172, 169, 171, 173), (168, 172, 173, 170), (173, 171, 175, 176), (170, 173, 176, 174), (176, 175, 178, 179), (174, 176, 179, 177), (179, 178, 181, 182), (177, 179, 182, 180), (182, 181, 184, 185), (180, 182, 185, 183), (185, 184, 187, 188), (183, 185, 188, 186), (172, 168, 189, 190), (190, 189, 193, 194), (169, 172, 192, 191), (214, 215, 196, 195), (195, 196, 200, 197), (196, 198, 199, 200), (215, 213, 198, 196), (202, 203, 206, 205), (203, 201, 204, 206), (205, 206, 209, 208), (206, 204, 207, 209), (208, 209, 212, 211), (209, 207, 210, 212), (211, 212, 215, 214), (212, 210, 213, 215), (235, 236, 217, 216), (216, 217, 221, 218), (217, 219, 220, 221), (236, 234, 219, 217), (223, 224, 227, 226), (224, 222, 225, 227), (226, 227, 230, 229), (227, 225, 228, 230), (229, 230, 233, 232), (230, 228, 231, 233), (232, 233, 236, 235), (233, 231, 234, 236), (256, 257, 238, 237), (237, 238, 242, 239), (238, 240, 241, 242), (257, 255, 240, 238), (244, 245, 248, 247), (245, 243, 246, 248), (247, 248, 251, 250), (248, 246, 249, 251), (250, 251, 254, 253), (251, 249, 252, 254), (253, 254, 257, 256), (254, 252, 255, 257), (277, 278, 259, 258), (258, 259, 263, 260), (259, 261, 262, 263), (278, 276, 261, 259), (265, 266, 269, 268), (266, 264, 267, 269), (268, 269, 272, 271), (269, 267, 270, 272), (271, 272, 275, 274), (272, 270, 273, 275), (274, 275, 278, 277), (275, 273, 276, 278), (283, 280, 282, 284), (279, 283, 284, 281), (284, 282, 286, 287), (281, 284, 287, 285), (287, 286, 289, 290), (285, 287, 290, 288), (290, 289, 292, 293), (288, 290, 293, 291), (293, 292, 295, 296), (291, 293, 296, 294), (296, 295, 298, 299), (294, 296, 299, 297), (299, 298, 301, 302), (297, 299, 302, 300), (307, 304, 306, 308), (303, 307, 308, 305), (308, 306, 310, 311), (305, 308, 311, 309), (311, 310, 313, 314), (309, 311, 314, 312), (314, 313, 316, 317), (312, 314, 317, 315), (317, 316, 319, 320), (315, 317, 320, 318), (320, 319, 322, 323), (318, 320, 323, 321), (323, 322, 325, 326), (321, 323, 326, 324), (326, 325, 328, 329), (324, 326, 329, 327), (329, 328, 331, 332), (327, 329, 332, 330), (302, 301, 334, 335), (300, 302, 335, 333), (335, 334, 337, 338), (333, 335, 338, 336), (242, 241, 340, 341), (239, 242, 341, 339), (341, 340, 343, 344), (339, 341, 344, 342), (221, 220, 347, 348), (187, 184, 345, 346), (348, 347, 351, 352), (218, 221, 350, 349), (352, 351, 355, 356), (349, 350, 354, 353), (188, 187, 358, 359), (186, 188, 359, 357), (167, 166, 361, 362), (165, 167, 362, 360), (362, 361, 364, 365), (360, 362, 365, 363), (200, 199, 367, 368), (197, 200, 368, 366), (368, 367, 370, 371), (366, 368, 371, 369), (98, 97, 373, 374), (96, 98, 374, 372), (374, 373, 376, 377), (372, 374, 377, 375), (74, 73, 379, 380), (72, 74, 380, 378), (119, 118, 381, 382), (263, 262, 384, 385), (260, 263, 385, 383), (8, 7, 387, 388), (6, 8, 388, 386), (388, 387, 390, 391), (386, 388, 391, 389), (17, 16, 393, 394), (15, 17, 394, 392), (394, 393, 396, 397), (392, 394, 397, 395), (26, 25, 399, 400), (24, 26, 400, 398), (400, 399, 402, 403), (398, 400, 403, 401), (44, 43, 405, 406), (42, 44, 406, 404), (406, 405, 408, 409), (404, 406, 409, 407), (35, 34, 411, 412), (33, 35, 412, 410), (412, 411, 414, 415), (410, 412, 415, 413), (377, 376, 417, 418), (375, 377, 418, 416), (418, 417, 420, 421), (416, 418, 421, 419), (365, 362, 422, 423), (417, 376, 424, 425), (273, 270, 428, 429), (261, 276, 430, 426), (262, 261, 426, 427), (276, 273, 429, 430), (429, 428, 433, 434), (427, 426, 431, 432), (430, 429, 434, 435), (426, 430, 435, 431), (285, 288, 437, 436), (234, 231, 438, 439), (231, 228, 440, 441), (253, 256, 443, 442), (178, 175, 444, 445), (91, 88, 446, 447), (295, 292, 449, 450), (292, 289, 448, 449), (375, 416, 452, 451), (384, 262, 453, 454), (395, 397, 456, 455), (455, 456, 458, 457), (181, 178, 459, 460), (219, 234, 462, 461), (298, 295, 463, 464), (484, 485, 466, 465), (465, 466, 470, 467), (466, 468, 469, 470), (485, 483, 468, 466), (472, 473, 476, 475), (473, 471, 474, 476), (475, 476, 479, 478), (476, 474, 477, 479), (478, 479, 482, 481), (479, 477, 480, 482), (481, 482, 485, 484), (482, 480, 483, 485), (470, 469, 487, 488), (467, 470, 488, 486), (469, 468, 489, 490), (487, 469, 492, 493), (421, 420, 497, 498), (419, 421, 498, 496), (498, 497, 500, 501), (496, 498, 501, 499), (389, 391, 503, 502), (417, 425, 505, 504), (454, 453, 506, 507), (337, 334, 508, 509), (416, 419, 511, 510), (470, 467, 512, 513), (506, 453, 514, 515), (520, 517, 519, 521), (516, 520, 521, 518), (521, 519, 523, 524), (518, 521, 524, 522), (524, 523, 526, 527), (522, 524, 527, 525), (527, 526, 529, 530), (525, 527, 530, 528), (530, 529, 532, 533), (528, 530, 533, 531), (533, 532, 535, 536), (531, 533, 536, 534), (536, 535, 538, 539), (534, 536, 539, 537), (539, 538, 541, 542), (537, 539, 542, 540), (542, 541, 544, 545), (540, 542, 545, 543), (545, 544, 547, 548), (543, 545, 548, 546), (548, 547, 550, 551), (546, 548, 551, 549), (547, 544, 552, 553), (532, 529, 554, 555), (543, 546, 557, 556), (551, 550, 559, 560), (549, 551, 560, 558), (560, 559, 562, 563), (558, 560, 563, 561), (547, 553, 565, 564), (546, 549, 567, 566), (447, 446, 570, 571), (88, 85, 568, 569)])
me_plane_001.materials.append(mat_material_003)
me_plane_001.use_remesh_preserve_volume = False
me_plane_001.use_remesh_preserve_attributes = False
me_plane_001.use_mirror_vertex_groups = False
me_plane_001.update()
me_plane = bpy.data.meshes.new('Plane')
me_plane.from_pydata([(-1.374, -1.427, 0.9949), (-0.9721, -1.744, 1.283), (-0.9358, -0.6632, 2.171), (-0.4318, -0.9556, 2.223), (-1.483, -2.144, 0.4023), (-0.8099, -0.9726, 2.089), (-0.7992, -0.947, 2.219), (-0.6915, -0.2008, 2.248), (-0.1314, -0.4893, 2.324), (-0.4781, -0.4383, 2.243), (-1.171, -1.076, 1.554), (-0.6979, -1.409, 1.712), (-1.05, -1.472, 1.667), (-0.597, 0.4458, 1.886), (-0.7673, -0.1183, 2.124), (-0.6052, 0.199, 2.075), (-1.106, 0.471, 1.814), (-1.277, -0.09317, 2.052), (-1.191, 0.2279, 1.992), (-1.481, 0.453, 1.202), (-1.651, -0.1111, 1.44), (-1.621, 0.2073, 1.288), (-1.69, 0.4475, 0.2897), (-1.86, -0.1167, 0.5278), (-1.861, 0.2009, 0.2399), (-1.776, 0.4037, -0.01738), (-1.83, -0.09493, 0.06625), (-2.003, 0.1899, -0.4062), (-0.9051, 0.3424, 1.866), (-0.6685, -0.1975, 2.104), (-0.7372, 0.1593, 2.051), (-1.317, 0.03695, 1.815), (-1.08, -0.5029, 2.053), (-1.231, -0.2067, 1.99), (-1.618, -0.225, 1.219), (-1.382, -0.7648, 1.457), (-1.592, -0.5207, 1.275), (-1.672, -0.3882, 0.7113), (-1.593, -0.7613, 0.8394), (-1.824, -0.7032, 0.1932), (0.03091, 0.4376, 2.362), (-0.4272, -0.09265, 2.333), (-0.3868, 0.5867, 2.132), (-0.3767, 0.8461, 1.886), (-0.6792, 0.3301, 2.1), (-0.3868, 0.5867, 2.132), (-0.8646, 0.9952, 1.814), (-1.167, 0.4792, 2.029), (-0.9974, 0.7733, 2.043), (-1.226, 1.092, 1.202), (-1.529, 0.5755, 1.417), (-1.45, 0.8939, 1.277), (-1.422, 1.172, 0.2903), (-1.724, 0.6563, 0.5052), (-1.695, 0.995, 0.1359), (-1.513, 1.163, -0.01827), (-1.686, 0.6885, 0.04492), (-1.841, 1.048, -0.5677), (-0.04294, 0.727, 2.069), (-0.3455, 0.2109, 2.284), (-0.1684, 0.5024, 2.161), (0.03459, 0.4729, 2.216), (-0.2569, 0.4715, 2.094), (0.03792, 0.7291, 2.122), (0.01799, 0.1338, 2.344), (0.03459, 0.4729, 2.216), (-0.2144, 0.2285, 2.314), (-0.1629, -0.05332, 2.351), (-0.08197, 0.5302, 2.112), (0.03096, 0.2873, 2.334), (-0.4171, 0.7507, 1.998), (-0.1805, 0.2109, 2.236), (-0.1522, 0.6488, 2.21), (-1.529, 0.5755, 1.417), (-1.686, 0.6885, 0.04492), (-1.529, 0.5755, 1.417), (-1.724, 0.6563, 0.5052), (-0.9465, 0.3578, 1.565), (-1.308, 0.4542, 0.9524), (-1.308, 0.4542, 0.9524), (-1.413, 0.4542, -0.04772), (-0.8275, 0.4865, 1.496), (-1.202, 0.4685, 0.884), (-1.411, 0.463, -0.02816), (-0.5102, 0.1313, 2.303), (0.115, 0.1322, 2.412), (-0.2134, 0.01527, 2.323), (0.03091, 0.4376, 2.362), (-0.3868, 0.5867, 2.132), (-0.3767, 0.8461, 1.886), (-0.6792, 0.3301, 2.1), (-0.3868, 0.5867, 2.132), (-0.8646, 0.9952, 1.814), (-1.167, 0.4792, 2.029), (-0.9974, 0.7733, 2.043), (-1.226, 1.092, 1.202), (-1.529, 0.5755, 1.417), (-1.45, 0.8939, 1.277), (-1.422, 1.172, 0.2903), (-1.724, 0.6563, 0.5052), (-1.695, 0.995, 0.1359), (-1.513, 1.163, -0.01827), (-1.686, 0.6885, 0.04492), (-1.841, 1.048, -0.5677), (-0.04294, 0.727, 2.069), (-0.3455, 0.2109, 2.284), (-0.1684, 0.5024, 2.161), (0.03459, 0.4729, 2.216), (0.03792, 0.7291, 2.122), (0.01799, 0.1338, 2.344), (0.03459, 0.4729, 2.216), (-1.529, 0.5755, 1.417), (-1.686, 0.6885, 0.04492), (-1.529, 0.5755, 1.417), (-1.724, 0.6563, 0.5052), (-0.9465, 0.3578, 1.565), (-1.308, 0.4542, 0.9524), (-1.308, 0.4542, 0.9524), (-1.413, 0.4542, -0.04772), (-0.05834, 0.3222, 2.461), (-0.1995, 0.7092, 2.178), (0.03555, 0.8743, 1.964), (-0.5742, 0.7295, 2.07), (-0.1995, 0.7092, 2.178), (-0.185, 1.318, 1.825), (-0.7947, 1.174, 1.931), (-0.4756, 1.265, 2.004), (-0.25, 1.609, 1.172), (-0.8597, 1.464, 1.278), (-0.5569, 1.629, 1.186), (-0.1526, 1.757, 0.2527), (-0.7623, 1.612, 0.3589), (-0.4349, 1.814, 0.03622), (-0.1626, 1.798, -0.06641), (-0.6237, 1.585, -0.08202), (-0.3627, 1.918, -0.673), (0.1483, 0.5651, 2.19), (-0.4614, 0.4203, 2.296), (-0.1123, 0.4977, 2.235), (-0.00298, 0.3373, 2.322), (0.1956, 0.5127, 2.256), (-0.2748, 0.1139, 2.41), (-0.00298, 0.3373, 2.322), (-0.8597, 1.464, 1.278), (-0.6237, 1.585, -0.08202), (-0.8597, 1.464, 1.278), (-0.7623, 1.612, 0.3589), (0.1956, 0.5127, 2.256), (-0.2748, 0.1139, 2.41), (-0.00298, 0.3373, 2.322), (0.322, 0.4301, 2.294), (0.2922, 0.8389, 2.008), (0.5806, 0.962, 1.835), (-0.05385, 0.9261, 1.85), (0.2922, 0.8389, 2.008), (0.4627, 1.44, 1.682), (-0.1717, 1.404, 1.697), (0.1447, 1.436, 1.817), (0.5437, 1.744, 1.037), (-0.09073, 1.708, 1.052), (0.246, 1.817, 1.009), (0.634, 1.644, 0.1548), (-0.02071, 1.682, 0.4579), (0.3866, 1.687, -0.04448), (0.6303, 1.626, -0.7767), (0.1077, 1.697, -0.5099), (0.3096, 1.158, -1.168), (0.6044, 0.6355, 2.063), (-0.03003, 0.5996, 2.078), (0.3323, 0.6147, 2.07), (0.3985, 0.4367, 2.165), (0.6318, 0.5748, 2.134), (0.08225, 0.2639, 2.206), (0.3985, 0.4367, 2.165), (-0.09073, 1.708, 1.052), (0.2626, 0.2056, 2.152), (-0.09073, 1.708, 1.052), (-0.2078, -0.1931, 2.307), (-0.001507, 1.12, 1.285), (0.07947, 1.424, 0.6402), (0.07947, 1.424, 0.6402), (0.3451, 1.435, -0.3295), (0.06401, 0.03024, 2.219), (1.582, -0.2002, 1.546), (1.432, 0.4135, 1.641), (1.465, 0.05885, 1.662), (1.899, 0.01966, 1.21), (1.787, 0.6321, 1.338), (1.895, 0.3126, 1.318), (1.926, 0.05666, 0.4939), (1.814, 0.6691, 0.6217), (1.928, 0.3569, 0.4596), (1.764, 0.05949, -0.01671), (1.749, 0.4608, 0.006825), (1.689, 0.1898, -0.6235), (1.191, -0.4828, 1.982), (1.041, 0.131, 2.076), (0.9164, -0.2771, 2.106), (-1.483, -0.3101, 0.2286), (-1.274, -0.3045, 1.141), (-0.8992, -0.2866, 1.753), (-0.3898, -0.3117, 1.825), (-1.224, 0.2571, 0.6467), (-1.525, -0.004841, 0.05023), (-1.198, 0.1105, 1.837), (-1.105, 0.3306, 0.6689), (-0.6045, 0.2623, 1.932), (-1.092, 0.4114, 1.861), (0.1528, 0.8292, 1.45), (-0.06774, 1.273, 1.311), (-0.1327, 1.564, 0.6576), (-0.03527, 1.712, -0.2613), (0.2461, 0.8346, 1.666), (0.02556, 1.279, 1.527), (-0.0394, 1.569, 0.8736), (0.05802, 1.717, -0.04534), (-0.1795, 1.607, 1.33), (-0.1095, 1.582, 0.7361), (-0.5057, 1.345, 1.383), (-1.05, 1.036, 1.497), (-0.7456, 1.267, 1.624), (-0.8226, 1.611, 1.076), (-1.367, 1.302, 1.19), (-1.1, 1.51, 1.178), (-0.8522, 1.63, 0.359), (-1.396, 1.322, 0.4732), (-1.136, 1.533, 0.3182), (-0.7917, 1.481, -0.1519), (-1.166, 1.334, -0.1371), (-0.8778, 1.372, -0.7614), (-0.1192, 1.064, 1.824), (-0.6632, 0.756, 1.938), (-0.257, 0.8551, 2.074), (-0.8527, 0.7988, 1.398), (-1.17, 1.065, 1.091), (-1.199, 1.084, 0.3738), (-0.8994, 0.7178, 1.171), (-1.216, 0.9838, 0.8639), (-1.246, 1.003, 0.1469), (0.7116, 0.5753, 2.274), (0.7914, 0.9345, 1.936), (1.047, 0.8984, 1.688), (0.4916, 1.166, 1.841), (0.7914, 0.9345, 1.936), (1.117, 1.367, 1.485), (0.5613, 1.634, 1.638), (0.8787, 1.52, 1.682), (1.151, 1.563, 0.7952), (0.595, 1.831, 0.9485), (0.9208, 1.766, 0.8186), (1.193, 1.52, -0.1387), (0.6373, 1.787, 0.01466), (0.9737, 1.712, -0.3502), (1.167, 1.523, -0.4596), (0.672, 1.633, -0.4205), (0.9982, 1.672, -1.069), (0.9836, 0.6113, 1.958), (0.4279, 0.879, 2.111), (0.7428, 0.7214, 2.024), (0.746, 0.5384, 2.132), (0.9988, 0.5487, 2.03), (0.4095, 0.5371, 2.268), (0.746, 0.5384, 2.132), (0.595, 1.831, 0.9485), (0.672, 1.633, -0.4205), (0.595, 1.831, 0.9485), (0.4729, 1.283, 1.254), (0.5987, 1.659, -0.2405), (0.4563, 1.18, 1.446), (0.4352, 1.04, 1.702), (0.5084, 1.758, 0.6418), (0.526, 1.648, 1.243), (0.5597, 1.845, 0.5532), (0.5855, 1.353, 1.759), (0.6665, 1.658, 1.114), (0.5207, 1.72, 1.048), (0.563, 1.676, 0.1137), (0.8432, 0.2232, 1.964), (0.2538, 0.2117, 2.202), (0.5903, 0.2129, 2.067), (1.394, 1.184, 0.06591), (1.177, 1.624, 0.3897), (1.495, 0.8094, 1.483), (1.08, 1.185, 1.653), (1.257, 1.71, -0.6972), (1.359, 1.106, 1.375), (1.407, 1.115, 1.5), (1.292, 0.4259, 1.784), (0.8372, 0.8128, 2.0), (1.109, 0.6872, 1.8), (1.447, 1.017, 0.7338), (1.109, 1.452, 0.9711), (1.406, 1.442, 0.767), (1.14, 0.1515, 2.003), (0.6301, 0.2802, 2.358), (0.8888, 0.3164, 2.111), (0.8042, 0.02295, 2.068), (0.5529, 0.1878, 2.176), (0.6764, 0.09971, 2.305), (0.9351, 0.1359, 2.057), (0.5743, 0.0752, 2.376), (0.9171, 0.2871, 2.08), (1.109, 0.08873, 1.852), (0.8675, 0.6618, 1.983), (0.9171, 0.2871, 2.08), (1.502, 0.3857, 1.7), (1.26, 0.9588, 1.83), (1.408, 0.6587, 1.889), (1.745, 0.5138, 1.037), (1.503, 1.087, 1.167), (1.712, 0.8191, 1.06), (1.862, 0.463, 0.1097), (1.62, 1.036, 0.2401), (1.859, 0.7555, -0.1007), (1.886, 0.4868, -0.2105), (1.596, 0.9043, -0.2031), (1.94, 0.7174, -0.8157), (0.8356, -0.08058, 2.088), (0.5936, 0.4925, 2.219), (0.7267, 0.1635, 2.144), (0.5919, 0.02626, 2.235), (0.7953, -0.1376, 2.155), (0.3298, 0.2534, 2.341), (0.5919, 0.02626, 2.235), (1.503, 1.087, 1.167), (1.596, 0.9043, -0.2031), (1.503, 1.087, 1.167), (1.62, 1.036, 0.2401), (0.7953, -0.1376, 2.155), (0.3298, 0.2534, 2.341), (0.5919, 0.02626, 2.235), (1.243, 0.7996, -0.2552), (0.4996, -0.2544, 2.063), (0.03406, 0.1366, 2.249), (0.2962, -0.09057, 2.143), (1.06, -0.02361, 1.338), (1.092, -0.1191, 1.55), (1.484, 0.1778, 1.398), (0.7601, -0.5429, 1.993), (0.6099, 0.07086, 2.087), (0.4853, -0.3373, 2.117), (0.02758, 0.07052, 2.376), (0.3438, 0.2433, 2.335), (-0.762, -0.326, 1.97), (-0.2739, 0.08237, 2.103), (-0.3747, 0.003609, 2.32), (-0.1126, -0.2236, 2.214), (0.9552, -0.6249, 2.132), (1.122, -0.8646, 1.925), (0.968, -0.254, 2.011), (0.9552, -0.6249, 2.132), (1.561, -0.6416, 1.773), (1.407, -0.03109, 1.859), (1.504, -0.3459, 1.942), (1.844, -0.5949, 1.115), (1.69, 0.01564, 1.201), (1.859, -0.2874, 1.118), (1.984, -0.7222, 0.1982), (1.83, -0.1117, 0.2845), (2.034, -0.4468, -0.02868), (2.022, -0.7227, -0.1215), (1.8, -0.2661, -0.151), (2.133, -0.5423, -0.736), (0.8172, -0.9745, 2.157), (0.663, -0.3639, 2.244), (0.7458, -0.7136, 2.194), (1.69, 0.01564, 1.201), (1.8, -0.2661, -0.151), (1.69, 0.01564, 1.201), (1.83, -0.1117, 0.2845), (0.5518, -0.9662, 2.211), (0.5987, -1.28, 2.044), (0.6758, -0.6492, 2.02), (0.5518, -0.9662, 2.211), (1.064, -1.257, 1.826), (1.142, -0.6269, 1.801), (1.135, -0.9382, 1.937), (1.261, -1.421, 1.155), (1.338, -0.7908, 1.13), (1.38, -1.143, 1.098), (1.226, -1.393, 0.2735), (1.303, -0.7624, 0.2492), (1.215, -1.04, 0.195), (1.221, -1.458, -0.04171), (1.167, -0.963, -0.1455), (1.294, -1.133, -0.5582), (0.3738, -1.017, 2.102), (0.2196, -0.4061, 2.188), (0.3023, -0.7557, 2.139), (1.338, -0.7908, 1.13), (1.173, -1.305, -0.1455), (1.338, -0.7908, 1.13), (1.309, -1.104, 0.2492), (0.00633, -0.6255, 2.216), (0.2527, -0.00397, 2.304), (0.1826, -0.659, 2.161), (0.4289, -0.03748, 2.249), (0.3969, -0.7127, 2.156), (0.6432, -0.09117, 2.244), (-0.09877, -0.8954, 2.111), (0.2016, -0.429, 2.213), (0.3738, -1.017, 2.102), (0.3023, -0.7557, 2.139), (0.3419, -0.9039, 2.076), (0.6424, -0.4376, 2.177), (0.297, -1.053, 2.011), (0.3741, -0.4226, 1.987), (0.2502, -0.7395, 2.178), (-0.04897, -0.8785, 2.016), (0.02813, -0.2481, 1.992), (-0.09581, -0.565, 2.183), (0.2555, -1.511, 1.61), (0.6588, -1.17, 1.964), (0.3521, -1.333, 1.845), (0.6824, -1.794, 1.552), (1.086, -1.453, 1.906), (0.8638, -1.672, 1.775), (1.092, -1.885, 0.9703), (1.495, -1.544, 1.324), (1.355, -1.782, 1.078), (1.319, -1.792, 0.4939), (1.629, -1.629, 0.6909), (1.721, -1.743, 0.01795), (-0.3019, -1.204, 1.742), (0.1014, -0.8628, 2.095), (-0.316, -0.9646, 2.002), (-0.5869, -0.9531, 2.168), (-0.1695, -0.8513, 2.261), (-0.5728, -1.192, 1.907), (0.8246, -1.194, 1.841), (0.2672, -0.8864, 1.973), (1.288, -1.053, 1.674), (1.424, -0.4338, 1.594), (1.294, -0.7473, 1.705), (1.683, -1.091, 1.351), (1.851, -0.4799, 1.31), (1.806, -0.8065, 1.384), (1.753, -1.275, 0.6609), (1.92, -0.6636, 0.6191), (1.889, -1.027, 0.5568), (1.63, -1.351, 0.1451), (1.794, -0.9915, 0.0694), (1.644, -1.38, -0.4793), (0.7953, -1.009, 2.095), (0.9311, -0.3899, 2.015), (0.6364, -0.6813, 2.121), (0.3827, -0.8776, 2.051), (0.5185, -0.2585, 1.971), (0.2237, -0.5499, 2.076), (-0.693, -0.2601, 2.295), (-1.02, -0.1689, 2.18), (-0.5197, -0.5538, 2.105), (-0.693, -0.2601, 2.295), (-1.265, -0.6106, 2.079), (-0.7644, -0.9956, 2.003), (-0.9992, -0.813, 2.168), (-1.641, -0.7992, 1.497), (-1.141, -1.184, 1.422), (-1.47, -1.049, 1.44), (-1.79, -0.9199, 0.6359), (-1.29, -1.305, 0.5605), (-1.499, -1.099, 0.5181), (-1.912, -0.9315, 0.3379), (-1.484, -1.15, 0.1697), (-1.778, -1.236, -0.1789), (-1.141, -1.184, 1.422), (-1.78, -0.9833, 0.2092), (-1.141, -1.184, 1.422), (-1.586, -1.138, 0.6), (-0.6921, -0.03049, 2.05), (-0.192, -0.4155, 1.975), (-0.3652, -0.1217, 2.165), (-0.3801, 0.1777, 1.952), (0.12, -0.2073, 1.877), (-0.05327, 0.08643, 2.067), (0.5987, -1.28, 2.044), (1.064, -1.257, 1.826), (1.261, -1.421, 1.155), (0.3119, -1.035, 1.684), (0.7777, -1.013, 1.465), (0.9739, -1.177, 0.7944), (1.117, 1.367, 1.485), (1.151, 1.563, 0.7952), (0.4308, 0.6797, 1.537), (0.5005, 1.148, 1.334), (0.5005, 1.148, 1.334), (0.5342, 1.344, 0.6444), (0.9084, 0.1696, 1.402), (1.225, 0.3894, 1.066), (1.252, 0.4264, 0.3501), (1.795, -0.08979, 0.5814), (1.633, -0.08696, 0.07075), (1.013, 0.3651, 0.9069), (1.408, 0.3265, 0.5841), (1.477, 0.1428, -0.1064), (1.355, 0.06708, -0.6222), (0.8531, -0.7173, 1.553), (1.248, -0.7558, 1.23), (1.317, -0.9396, 0.5395), (1.194, -1.015, 0.02367)], [(5, 6), (50, 73), (56, 74), (96, 111), (102, 112), (128, 143), (134, 144), (159, 174), (176, 159), (181, 180), (180, 176), (248, 263), (254, 264), (265, 248), (266, 245), (269, 242), (285, 286), (309, 324), (315, 325), (327, 331), (302, 335), (336, 337), (335, 336), (350, 347), (355, 366), (361, 367), (373, 370), (378, 389), (384, 390), (452, 449), (457, 465), (463, 466)], [(12, 11, 3, 5), (10, 12, 5, 2), (5, 3, 8, 9), (2, 5, 9, 7), (0, 4, 12, 10), (4, 1, 11, 12), (14, 15, 18, 17), (15, 13, 16, 18), (17, 18, 21, 20), (18, 16, 19, 21), (20, 21, 24, 23), (21, 19, 22, 24), (23, 24, 27, 26), (24, 22, 25, 27), (29, 30, 33, 32), (30, 28, 31, 33), (32, 33, 36, 35), (33, 31, 34, 36), (35, 36, 39, 38), (36, 34, 37, 39), (45, 44, 59, 60), (43, 45, 60, 58), (44, 45, 48, 47), (45, 43, 46, 48), (47, 48, 51, 50), (48, 46, 49, 51), (50, 51, 54, 53), (51, 49, 52, 54), (53, 54, 57, 56), (54, 52, 55, 57), (45, 42, 40, 60), (60, 59, 64, 65), (60, 40, 61, 65), (58, 60, 65, 63), (15, 14, 41, 66), (13, 15, 66, 62), (62, 66, 69, 68), (66, 41, 67, 69), (30, 29, 71, 72), (28, 30, 72, 70), (50, 53, 76, 75), (75, 76, 80, 79), (47, 50, 78, 77), (22, 19, 82, 83), (19, 16, 81, 82), (9, 8, 85, 86), (7, 9, 86, 84), (91, 90, 105, 106), (89, 91, 106, 104), (90, 91, 94, 93), (91, 89, 92, 94), (93, 94, 97, 96), (94, 92, 95, 97), (96, 97, 100, 99), (97, 95, 98, 100), (99, 100, 103, 102), (100, 98, 101, 103), (91, 88, 87, 106), (106, 105, 109, 110), (106, 87, 107, 110), (104, 106, 110, 108), (96, 99, 114, 113), (113, 114, 118, 117), (93, 96, 116, 115), (123, 122, 137, 138), (121, 123, 138, 136), (122, 123, 126, 125), (123, 121, 124, 126), (125, 126, 129, 128), (126, 124, 127, 129), (128, 129, 132, 131), (129, 127, 130, 132), (131, 132, 135, 134), (132, 130, 133, 135), (123, 120, 119, 138), (138, 137, 141, 142), (138, 119, 139, 142), (136, 138, 142, 140), (128, 131, 146, 145), (140, 142, 149, 147), (142, 141, 148, 149), (154, 153, 168, 169), (152, 154, 169, 167), (153, 154, 157, 156), (154, 152, 155, 157), (156, 157, 160, 159), (157, 155, 158, 160), (159, 160, 163, 162), (160, 158, 161, 163), (162, 163, 166, 165), (163, 161, 164, 166), (154, 151, 150, 169), (169, 168, 172, 173), (169, 150, 170, 173), (167, 169, 173, 171), (149, 148, 177, 182), (147, 149, 182, 175), (156, 159, 179, 178), (184, 185, 188, 187), (185, 183, 186, 188), (187, 188, 191, 190), (188, 186, 189, 191), (190, 191, 194, 193), (191, 189, 192, 194), (185, 184, 196, 197), (183, 185, 197, 195), (17, 20, 199, 200), (20, 23, 198, 199), (14, 17, 200, 201), (34, 31, 202, 203), (202, 31, 204, 205), (90, 93, 207, 206), (130, 127, 210, 211), (127, 124, 209, 210), (124, 121, 208, 209), (211, 210, 214, 215), (210, 209, 213, 214), (209, 208, 212, 213), (159, 162, 217, 216), (219, 220, 223, 222), (220, 218, 221, 223), (222, 223, 226, 225), (223, 221, 224, 226), (225, 226, 229, 228), (226, 224, 227, 229), (220, 219, 231, 232), (218, 220, 232, 230), (222, 225, 235, 234), (219, 222, 234, 233), (234, 235, 238, 237), (233, 234, 237, 236), (243, 242, 257, 258), (241, 243, 258, 256), (242, 243, 246, 245), (243, 241, 244, 246), (245, 246, 249, 248), (246, 244, 247, 249), (248, 249, 252, 251), (249, 247, 250, 252), (251, 252, 255, 254), (252, 250, 253, 255), (243, 240, 239, 258), (258, 257, 261, 262), (258, 239, 259, 262), (256, 258, 262, 260), (242, 245, 271, 268), (245, 248, 272, 271), (161, 158, 270, 267), (158, 155, 273, 274), (248, 251, 276, 275), (262, 261, 278, 279), (260, 262, 279, 277), (292, 291, 283, 285), (290, 292, 285, 282), (285, 283, 288, 289), (282, 285, 289, 287), (280, 284, 292, 290), (284, 281, 291, 292), (289, 288, 294, 295), (287, 289, 295, 293), (293, 295, 297, 296), (295, 294, 298, 299), (304, 303, 318, 319), (302, 304, 319, 317), (303, 304, 307, 306), (304, 302, 305, 307), (306, 307, 310, 309), (307, 305, 308, 310), (309, 310, 313, 312), (310, 308, 311, 313), (312, 313, 316, 315), (313, 311, 314, 316), (304, 301, 300, 319), (319, 318, 322, 323), (319, 300, 320, 323), (317, 319, 323, 321), (309, 312, 327, 326), (321, 323, 330, 328), (323, 322, 329, 330), (330, 329, 333, 334), (328, 330, 334, 332), (197, 196, 339, 340), (195, 197, 340, 338), (173, 172, 341, 342), (71, 29, 343, 344), (334, 333, 345, 346), (350, 349, 364, 365), (348, 350, 365, 363), (349, 350, 353, 352), (350, 348, 351, 353), (352, 353, 356, 355), (353, 351, 354, 356), (355, 356, 359, 358), (356, 354, 357, 359), (358, 359, 362, 361), (359, 357, 360, 362), (355, 358, 369, 368), (365, 364, 387, 388), (363, 365, 388, 386), (372, 373, 376, 375), (373, 371, 374, 376), (375, 376, 379, 378), (376, 374, 377, 379), (378, 379, 382, 381), (379, 377, 380, 382), (381, 382, 385, 384), (382, 380, 383, 385), (378, 381, 392, 391), (85, 8, 393, 394), (394, 393, 395, 396), (396, 395, 397, 398), (8, 3, 399, 400), (386, 388, 402, 401), (400, 399, 403, 404), (373, 372, 406, 407), (371, 373, 407, 405), (407, 406, 409, 410), (405, 407, 410, 408), (412, 413, 416, 415), (413, 411, 414, 416), (415, 416, 419, 418), (416, 414, 417, 419), (418, 419, 422, 421), (419, 417, 420, 422), (413, 412, 424, 425), (411, 413, 425, 423), (423, 425, 426, 428), (425, 424, 427, 426), (424, 412, 429, 430), (432, 433, 436, 435), (433, 431, 434, 436), (435, 436, 439, 438), (436, 434, 437, 439), (438, 439, 442, 441), (439, 437, 440, 442), (433, 432, 444, 445), (431, 433, 445, 443), (445, 444, 447, 448), (443, 445, 448, 446), (451, 452, 455, 454), (452, 450, 453, 455), (454, 455, 458, 457), (455, 453, 456, 458), (457, 458, 461, 460), (458, 456, 459, 461), (460, 461, 464, 463), (461, 459, 462, 464), (457, 460, 468, 467), (452, 451, 470, 471), (450, 452, 471, 469), (471, 470, 473, 474), (469, 471, 474, 472), (377, 374, 476, 477), (374, 371, 475, 476), (477, 476, 479, 480), (476, 475, 478, 479), (247, 244, 481, 482), (482, 481, 485, 486), (244, 241, 483, 484), (189, 186, 488, 489), (186, 183, 487, 488), (192, 189, 490, 491), (440, 437, 494, 495), (437, 434, 493, 494), (434, 431, 492, 493), (437, 440, 499, 498), (434, 437, 498, 497), (431, 434, 497, 496)])
me_plane.materials.append(mat_material_002)
me_plane.use_remesh_preserve_volume = False
me_plane.use_remesh_preserve_attributes = False
me_plane.use_mirror_vertex_groups = False
me_plane.update()
me_cube_001 = bpy.data.meshes.new('Cube.001')
me_cube_001.from_pydata([(0.5041, 0.3833, -0.741), (0.4821, -0.6657, -0.9797), (0.4972, 0.5151, 0.6926), (0.5126, -0.6062, 0.6892), (0.5294, 0.1693, -0.8002), (0.5321, -0.01083, -0.8669), (0.3092, 0.5087, -0.7503), (0.5883, 0.6302, -0.3038), (0.5685, 0.6555, 0.1372), (0.2695, -0.8135, -1.106), (0.5853, -0.7536, -0.407), (0.5859, -0.7584, 0.1371), (0.6128, 0.128, 0.8952), (0.6036, -0.2616, 0.856), (0.2567, 0.6297, 0.781), (0.1887, -0.9805, 0.707), (0.3111, -0.3661, -1.047), (0.3262, 0.1676, 1.079), (0.2392, -0.5351, 0.9997), (0.7065, 0.1727, -0.326), (0.7384, -0.2836, -0.3173), (0.7235, 0.1727, 0.1477), (0.7462, -0.2943, 0.1414), (0.3138, -0.9577, -0.4992), (0.3118, -0.9721, 0.1396), (0.2904, 0.8368, 0.144), (0.3016, 0.8175, -0.3941), (0.518, 0.2658, -0.7735), (0.5606, 0.3026, 0.8037), (0.2949, 0.3761, 0.9446), (0.6532, 0.3791, -0.316), (0.6536, 0.3906, 0.143), (-0.5041, 0.3833, -0.741), (-0.4821, -0.6657, -0.9797), (-0.4972, 0.5151, 0.6926), (-0.5126, -0.6062, 0.6892), (-0.5294, 0.1693, -0.8002), (-0.5321, -0.01083, -0.8669), (-0.3092, 0.5087, -0.7503), (-0.5883, 0.6302, -0.3038), (-0.5685, 0.6555, 0.1372), (-0.2695, -0.8135, -1.106), (-0.5853, -0.7536, -0.407), (-0.5859, -0.7584, 0.1371), (-0.6128, 0.128, 0.8952), (-0.6036, -0.2616, 0.856), (-0.2567, 0.6297, 0.781), (-0.1887, -0.9805, 0.707), (-0.3111, -0.3661, -1.047), (-0.3262, 0.1676, 1.079), (-0.2392, -0.5351, 0.9997), (-0.7065, 0.1727, -0.326), (-0.7384, -0.2836, -0.3173), (-0.7235, 0.1727, 0.1477), (-0.7462, -0.2943, 0.1414), (-0.3138, -0.9577, -0.4992), (-0.3118, -0.9721, 0.1396), (-0.2904, 0.8368, 0.144), (-0.3016, 0.8175, -0.3941), (0.0, 0.5892, -0.7631), (0.0, -0.8456, -1.143), (0.0, 0.6521, 0.7965), (0.0, -0.7766, 0.7972), (0.0, -0.4209, -1.091), (0.0, 0.1753, 1.107), (0.0, -0.3041, 1.107), (0.0, -0.9836, -0.5346), (0.0, -0.9976, 0.1418), (0.0, 0.8639, 0.1517), (0.0, 0.8447, -0.3962), (-0.518, 0.2658, -0.7735), (-0.5606, 0.3026, 0.8037), (-0.2949, 0.3761, 0.9446), (-0.6532, 0.3791, -0.316), (-0.6536, 0.3906, 0.143), (0.0, 0.3905, 0.9671)], [], [(22, 13, 3, 11), (5, 1, 9, 16), (13, 18, 15, 3), (28, 29, 17, 12), (12, 17, 18, 13), (1, 10, 23, 9), (5, 20, 10, 1), (20, 22, 11, 10), (27, 30, 19, 4), (4, 19, 20, 5), (30, 31, 21, 19), (19, 21, 22, 20), (31, 28, 12, 21), (21, 12, 13, 22), (10, 11, 24, 23), (11, 3, 15, 24), (2, 8, 25, 14), (8, 7, 26, 25), (7, 0, 6, 26), (16, 9, 60, 63), (18, 65, 62, 15), (29, 75, 64, 17), (17, 64, 65, 18), (9, 23, 66, 60), (23, 24, 67, 66), (24, 15, 62, 67), (14, 25, 68, 61), (25, 26, 69, 68), (26, 6, 59, 69), (2, 14, 29, 28), (0, 7, 30, 27), (7, 8, 31, 30), (8, 2, 28, 31), (14, 61, 75, 29), (54, 43, 35, 45), (37, 48, 41, 33), (45, 35, 47, 50), (71, 44, 49, 72), (44, 45, 50, 49), (33, 41, 55, 42), (37, 33, 42, 52), (52, 42, 43, 54), (70, 36, 51, 73), (36, 37, 52, 51), (73, 51, 53, 74), (51, 52, 54, 53), (74, 53, 44, 71), (53, 54, 45, 44), (42, 55, 56, 43), (43, 56, 47, 35), (34, 46, 57, 40), (40, 57, 58, 39), (39, 58, 38, 32), (48, 63, 60, 41), (50, 47, 62, 65), (72, 49, 64, 75), (49, 50, 65, 64), (41, 60, 66, 55), (55, 66, 67, 56), (56, 67, 62, 47), (46, 61, 68, 57), (57, 68, 69, 58), (58, 69, 59, 38), (34, 71, 72, 46), (32, 70, 73, 39), (39, 73, 74, 40), (40, 74, 71, 34), (46, 72, 75, 61)])
me_cube_001.use_remesh_preserve_volume = False
me_cube_001.use_remesh_preserve_attributes = False
me_cube_001.use_mirror_x = True
me_cube_001.use_mirror_topology = True
me_cube_001.update()
me_cube = bpy.data.meshes.new('Cube')
me_cube.from_pydata([(0.5041, 0.3833, -0.741), (0.4821, -0.6657, -0.9797), (0.4972, 0.5151, 0.6926), (0.5126, -0.6062, 0.6892), (0.5294, 0.1693, -0.8002), (0.5321, -0.01083, -0.8669), (0.3092, 0.5087, -0.7503), (0.5883, 0.6302, -0.3038), (0.5685, 0.6555, 0.1372), (0.2695, -0.8135, -1.106), (0.5853, -0.7536, -0.407), (0.5859, -0.7584, 0.1371), (0.6128, 0.128, 0.8952), (0.6036, -0.2616, 0.856), (0.2567, 0.6297, 0.781), (0.2789, -0.7454, 0.7798), (0.3111, -0.3661, -1.047), (0.3262, 0.1676, 1.079), (0.3294, -0.3001, 1.072), (0.7065, 0.1727, -0.326), (0.7384, -0.2836, -0.3173), (0.7235, 0.1727, 0.1477), (0.7462, -0.2943, 0.1414), (0.3138, -0.9577, -0.4992), (0.3118, -0.9721, 0.1396), (0.2904, 0.8368, 0.144), (0.3016, 0.8175, -0.3941), (0.6865, 0.5836, -1.188), (0.7199, 0.3387, -1.193), (0.6647, 0.05588, -1.284), (0.3405, 0.7543, -1.163), (1.454, 0.5815, -1.551), (0.2955, -0.3555, -1.369), (0.9111, 1.047, -1.584), (0.9063, 0.9259, -1.379), (1.096, 0.5069, -1.333), (0.9039, -0.08064, -1.46), (0.3084, 1.132, -1.365), (0.4348, -0.5682, -1.602), (1.233, -0.1841, -1.741), (0.3172, 1.327, -1.629), (0.2986, 1.34, -2.744), (0.5596, -0.7243, -1.931), (0.9039, 1.178, -2.673), (1.139, 0.2024, -5.91), (0.8484, 0.9852, -5.918), (0.8382, -0.4315, -5.92), (0.2912, 1.183, -5.921), (0.895, 0.8989, -7.267), (0.4972, -0.586, -5.924), (1.197, 0.2326, -7.269), (1.128, -0.1402, -2.846), (0.5669, -0.7035, -2.985), (1.331, 0.7113, -2.865), (0.8475, 0.9753, -4.415), (0.2982, 1.167, -4.424), (0.8966, -0.3374, -4.441), (0.5372, -0.652, -4.454), (1.136, 0.2408, -4.434), (1.165, -0.2686, -2.209), (0.5669, -0.7339, -2.423), (1.414, 0.7545, -2.122), (0.8895, 1.169, -2.017), (0.3073, 1.362, -2.095), (1.516, 0.5708, -1.609), (1.297, -0.1841, -1.793), (1.196, -0.1404, -2.853), (1.375, 0.6124, -2.844), (1.208, -0.2684, -2.242), (1.459, 0.7422, -2.167), (2.93, 0.19, -3.747), (2.721, -0.2909, -3.778), (2.313, -0.173, -4.275), (2.49, 0.3079, -4.277), (2.483, -0.2922, -4.038), (2.746, 0.347, -4.012), (3.699, -0.6288, -5.7), (3.533, -0.9444, -5.637), (3.237, -0.8842, -5.785), (3.492, -0.5388, -5.835), (3.372, -0.9581, -5.711), (3.595, -0.5566, -5.794), (1.757, 0.4484, -3.427), (2.111, 0.5445, -3.16), (1.862, -0.2321, -3.111), (1.596, -0.1357, -3.348), (2.386, 0.4041, -2.859), (2.168, -0.1767, -2.849), (1.161, 0.2269, -6.543), (0.8519, 0.9839, -6.537), (0.8227, -0.4307, -6.539), (0.2959, 1.19, -6.54), (0.4698, -0.531, -6.545), (0.8145, -0.3901, -7.269), (0.3959, 1.01, -7.266), (0.4399, -0.468, -7.252), (0.518, 0.2658, -0.7735), (0.5606, 0.3026, 0.8037), (0.2949, 0.3761, 0.9446), (0.6532, 0.3791, -0.316), (0.6536, 0.3906, 0.143), (0.7048, 0.4492, -1.191), (1.073, 0.6551, -1.354), (1.271, 0.7509, -1.566), (1.162, 0.6684, -5.917), (1.197, 0.8596, -2.752), (1.158, 0.6714, -4.425), (1.239, 0.9008, -2.074), (1.172, 0.6707, -6.538), (1.21, 0.6512, -7.269), (0.9882, 0.7965, -9.922), (1.249, 0.2059, -9.929), (0.935, -0.2941, -9.934), (0.5605, 0.8243, -9.922), (0.6139, -0.3218, -9.934), (1.261, 0.5367, -9.925), (0.1538, 0.3576, -7.258), (0.1799, -0.02001, -7.258), (0.4148, 0.3534, -9.91), (0.4383, 0.01501, -9.914), (1.042, 0.7925, -13.12), (1.119, 0.08872, -13.13), (0.9624, -0.1482, -13.12), (0.6613, 0.8199, -13.12), (0.7024, -0.1488, -13.12), (1.209, 0.5145, -13.12), (0.5116, 0.4749, -13.12), (0.574, 0.0719, -13.13), (0.6034, -0.3203, -9.644), (0.5311, 0.847, -9.63), (1.248, 0.5611, -9.633), (1.236, 0.2201, -9.637), (0.9143, -0.2949, -9.642), (0.9678, 0.8176, -9.63), (0.4078, 0.01534, -9.612), (0.384, 0.3549, -9.609), (0.4242, 0.3643, -10.18), (0.4473, 0.01947, -10.18), (0.5684, 0.8616, -10.19), (0.6186, -0.3191, -10.2), (1.258, 0.5554, -10.19), (1.246, 0.2256, -10.2), (0.9364, -0.2906, -10.2), (0.9894, 0.8338, -10.19), (0.5113, -0.3961, -8.448), (1.252, 0.6436, -8.449), (0.8873, -0.3614, -8.449), (0.4688, 0.9656, -8.449), (1.239, 0.2339, -8.449), (0.9417, 0.9257, -8.449), (0.3505, -0.01209, -8.383), (0.3255, 0.3597, -8.383), (0.449, 0.3842, -10.89), (0.5894, 0.9273, -10.9), (1.238, 0.2373, -10.9), (0.9926, 0.9004, -10.9), (0.4713, 0.03869, -10.89), (0.6388, -0.2966, -10.91), (1.25, 0.6272, -10.91), (0.94, -0.2685, -10.91), (1.042, 0.7925, -13.27), (1.213, -0.1152, -13.31), (0.9864, -0.3364, -13.24), (0.6613, 0.8199, -13.27), (0.7182, -0.3376, -13.25), (1.209, 0.4608, -13.27), (0.5116, 0.4211, -13.27), (0.5342, -0.1151, -13.31), (1.043, 0.8195, -13.55), (1.214, -0.1126, -13.55), (0.6622, 0.8468, -13.55), (1.21, 0.4634, -13.55), (0.5125, 0.4237, -13.55), (0.5355, -0.1125, -13.55), (1.143, -0.6882, -13.34), (0.9427, -0.9366, -13.36), (0.7103, -0.9638, -13.36), (0.5573, -0.6875, -13.36), (1.159, -0.8686, -13.55), (0.9436, -1.023, -13.55), (0.7112, -1.05, -13.55), (0.547, -0.8678, -13.55), (0.7148, -0.603, -13.3), (0.5591, -0.4182, -13.33), (0.5521, -0.4911, -13.55), (1.209, -0.4426, -13.33), (1.21, -0.5178, -13.55), (0.983, -0.6018, -13.3), (3.497, -1.092, -5.735), (3.776, -0.6457, -5.827), (3.549, -0.4942, -5.984), (3.276, -0.9298, -5.887), (3.674, -0.5231, -5.902), (3.341, -1.081, -5.809), (3.667, -1.263, -6.219), (3.944, -0.8234, -6.309), (3.755, -0.6836, -6.445), (3.47, -1.129, -6.346), (3.873, -0.7074, -6.369), (3.558, -1.285, -6.345), (3.877, -1.481, -6.805), (4.116, -1.099, -6.885), (3.961, -0.9902, -6.993), (3.728, -1.364, -6.917), (4.057, -1.011, -6.929), (3.762, -1.484, -6.851), (3.975, -1.476, -6.999), (4.127, -1.231, -7.048), (3.99, -1.156, -7.143), (3.838, -1.391, -7.085), (4.077, -1.191, -7.112), (3.898, -1.484, -7.07), (3.429, -1.289, -5.874), (3.235, -1.152, -6.004), (3.291, -1.279, -5.942), (3.566, -1.411, -6.26), (3.392, -1.312, -6.346), (3.491, -1.395, -6.338), (3.26, -1.638, -6.338), (3.198, -1.562, -6.401), (3.202, -1.631, -6.377), (3.38, -1.585, -6.422), (3.315, -1.529, -6.468), (3.354, -1.577, -6.473), (3.599, -1.246, -6.632), (3.66, -1.385, -6.598), (3.858, -0.8369, -6.719), (3.965, -0.8591, -6.649), (3.772, -1.372, -6.512), (4.03, -0.9613, -6.597), (3.473, -1.498, -6.341), (3.344, -1.464, -6.106), (3.354, -1.421, -6.407), (3.217, -1.357, -6.202), (3.423, -1.486, -6.406), (3.246, -1.455, -6.159), (-0.5041, 0.3833, -0.741), (-0.4821, -0.6657, -0.9797), (-0.4972, 0.5151, 0.6926), (-0.5126, -0.6062, 0.6892), (-0.5294, 0.1693, -0.8002), (-0.5321, -0.01083, -0.8669), (-0.3092, 0.5087, -0.7503), (-0.5883, 0.6302, -0.3038), (-0.5685, 0.6555, 0.1372), (-0.2695, -0.8135, -1.106), (-0.5853, -0.7536, -0.407), (-0.5859, -0.7584, 0.1371), (-0.6128, 0.128, 0.8952), (-0.6036, -0.2616, 0.856), (-0.2567, 0.6297, 0.781), (-0.2789, -0.7454, 0.7798), (-0.3111, -0.3661, -1.047), (-0.3262, 0.1676, 1.079), (-0.3294, -0.3001, 1.072), (-0.7065, 0.1727, -0.326), (-0.7384, -0.2836, -0.3173), (-0.7235, 0.1727, 0.1477), (-0.7462, -0.2943, 0.1414), (-0.3138, -0.9577, -0.4992), (-0.3118, -0.9721, 0.1396), (-0.2904, 0.8368, 0.144), (-0.3016, 0.8175, -0.3941), (0.0, 0.5892, -0.7631), (0.0, -0.8456, -1.143), (0.0, 0.6521, 0.7965), (0.0, -0.7766, 0.7972), (0.0, -0.4209, -1.091), (0.0, 0.1753, 1.107), (0.0, -0.3041, 1.107), (0.0, -0.9836, -0.5346), (0.0, -0.9976, 0.1418), (0.0, 0.8639, 0.1517), (0.0, 0.8447, -0.3962), (-0.6865, 0.5836, -1.188), (-0.7199, 0.3387, -1.193), (-0.6647, 0.05588, -1.284), (-0.3405, 0.7543, -1.163), (-1.454, 0.5815, -1.551), (-0.2955, -0.3555, -1.369), (0.0, 0.8534, -1.176), (-0.9111, 1.047, -1.584), (0.0, -0.453, -1.385), (-0.9063, 0.9259, -1.379), (-1.096, 0.5069, -1.333), (-0.9039, -0.08064, -1.46), (-0.3084, 1.132, -1.365), (-0.4348, -0.5682, -1.602), (0.0, 1.135, -1.343), (0.0, -0.718, -1.651), (-1.233, -0.1841, -1.741), (-0.3172, 1.327, -1.629), (-0.2986, 1.34, -2.744), (-0.5596, -0.7243, -1.931), (0.0, 1.378, -1.653), (-0.9039, 1.178, -2.673), (0.0, -0.8921, -1.958), (-1.139, 0.2024, -5.91), (-0.8484, 0.9852, -5.918), (-0.8382, -0.4315, -5.92), (-0.2912, 1.183, -5.921), (-0.895, 0.8989, -7.267), (-0.4972, -0.586, -5.924), (0.0, 1.202, -5.921), (-1.197, 0.2326, -7.269), (0.0, -0.7005, -5.921), (0.0, 1.387, -2.772), (-1.128, -0.1402, -2.846), (-0.5669, -0.7035, -2.985), (0.0, -0.9187, -3.034), (-1.331, 0.7113, -2.865), (-0.8475, 0.9753, -4.415), (-0.2982, 1.167, -4.424), (0.0, -0.8019, -4.46), (0.0, 1.171, -4.429), (-0.8966, -0.3374, -4.441), (-0.5372, -0.652, -4.454), (-1.136, 0.2408, -4.434), (0.0, 1.393, -2.127), (-1.165, -0.2686, -2.209), (-0.5669, -0.7339, -2.423), (-1.414, 0.7545, -2.122), (-0.8895, 1.169, -2.017), (-0.3073, 1.362, -2.095), (0.0, -0.9355, -2.495), (-1.516, 0.5708, -1.609), (-1.297, -0.1841, -1.793), (-1.196, -0.1404, -2.853), (-1.375, 0.6124, -2.844), (-1.208, -0.2684, -2.242), (-1.459, 0.7422, -2.167), (-2.93, 0.19, -3.747), (-2.721, -0.2909, -3.778), (-2.313, -0.173, -4.275), (-2.49, 0.3079, -4.277), (-2.483, -0.2922, -4.038), (-2.746, 0.347, -4.012), (-3.699, -0.6288, -5.7), (-3.533, -0.9444, -5.637), (-3.237, -0.8842, -5.785), (-3.492, -0.5388, -5.835), (-3.372, -0.9581, -5.711), (-3.595, -0.5566, -5.794), (-1.757, 0.4484, -3.427), (-2.111, 0.5445, -3.16), (-1.862, -0.2321, -3.111), (-1.596, -0.1357, -3.348), (-2.386, 0.4041, -2.859), (-2.168, -0.1767, -2.849), (-1.161, 0.2269, -6.543), (-0.8519, 0.9839, -6.537), (-0.8227, -0.4307, -6.539), (-0.2959, 1.19, -6.54), (-0.4698, -0.531, -6.545), (0.0, 1.204, -6.507), (0.0, -0.6078, -6.505), (-0.8145, -0.3901, -7.269), (-0.3959, 1.01, -7.266), (-0.4399, -0.468, -7.252), (0.0, 1.078, -6.985), (0.0, -0.533, -6.93), (-0.518, 0.2658, -0.7735), (-0.5606, 0.3026, 0.8037), (-0.2949, 0.3761, 0.9446), (-0.6532, 0.3791, -0.316), (-0.6536, 0.3906, 0.143), (0.0, 0.3905, 0.9671), (-0.7048, 0.4492, -1.191), (-1.073, 0.6551, -1.354), (-1.271, 0.7509, -1.566), (-1.162, 0.6684, -5.917), (-1.197, 0.8596, -2.752), (-1.158, 0.6714, -4.425), (-1.239, 0.9008, -2.074), (-1.172, 0.6707, -6.538), (-1.21, 0.6512, -7.269), (-0.9882, 0.7965, -9.922), (-1.249, 0.2059, -9.929), (-0.935, -0.2941, -9.934), (-0.5605, 0.8243, -9.922), (-0.6139, -0.3218, -9.934), (-1.261, 0.5367, -9.925), (0.0, 0.292, -7.115), (0.0, -0.1775, -7.115), (-0.1538, 0.3576, -7.258), (-0.1799, -0.02001, -7.258), (-0.4148, 0.3534, -9.91), (-0.4383, 0.01501, -9.914), (-1.042, 0.7925, -13.12), (-1.119, 0.08872, -13.13), (-0.9624, -0.1482, -13.12), (-0.6613, 0.8199, -13.12), (-0.7024, -0.1488, -13.12), (-1.209, 0.5145, -13.12), (-0.5116, 0.4749, -13.12), (-0.574, 0.0719, -13.13), (-0.6034, -0.3203, -9.644), (-0.5311, 0.847, -9.63), (-1.248, 0.5611, -9.633), (-1.236, 0.2201, -9.637), (-0.9143, -0.2949, -9.642), (-0.9678, 0.8176, -9.63), (-0.4078, 0.01534, -9.612), (-0.384, 0.3549, -9.609), (-0.4242, 0.3643, -10.18), (-0.4473, 0.01947, -10.18), (-0.5684, 0.8616, -10.19), (-0.6186, -0.3191, -10.2), (-1.258, 0.5554, -10.19), (-1.246, 0.2256, -10.2), (-0.9364, -0.2906, -10.2), (-0.9894, 0.8338, -10.19), (-0.5113, -0.3961, -8.448), (-1.252, 0.6436, -8.449), (-0.8873, -0.3614, -8.449), (-0.4688, 0.9656, -8.449), (-1.239, 0.2339, -8.449), (-0.9417, 0.9257, -8.449), (-0.3505, -0.01209, -8.383), (-0.3255, 0.3597, -8.383), (-0.449, 0.3842, -10.89), (-0.5894, 0.9273, -10.9), (-1.238, 0.2373, -10.9), (-0.9926, 0.9004, -10.9), (-0.4713, 0.03869, -10.89), (-0.6388, -0.2966, -10.91), (-1.25, 0.6272, -10.91), (-0.94, -0.2685, -10.91), (-1.042, 0.7925, -13.27), (-1.213, -0.1152, -13.31), (-0.9864, -0.3364, -13.24), (-0.6613, 0.8199, -13.27), (-0.7182, -0.3376, -13.25), (-1.209, 0.4608, -13.27), (-0.5116, 0.4211, -13.27), (-0.5342, -0.1151, -13.31), (-1.043, 0.8195, -13.55), (-1.214, -0.1126, -13.55), (-0.6622, 0.8468, -13.55), (-1.21, 0.4634, -13.55), (-0.5125, 0.4237, -13.55), (-0.5355, -0.1125, -13.55), (-1.143, -0.6882, -13.34), (-0.9427, -0.9366, -13.36), (-0.7103, -0.9638, -13.36), (-0.5573, -0.6875, -13.36), (-1.159, -0.8686, -13.55), (-0.9436, -1.023, -13.55), (-0.7112, -1.05, -13.55), (-0.547, -0.8678, -13.55), (-0.7148, -0.603, -13.3), (-0.5591, -0.4182, -13.33), (-0.5521, -0.4911, -13.55), (-1.209, -0.4426, -13.33), (-1.21, -0.5178, -13.55), (-0.983, -0.6018, -13.3), (-3.497, -1.092, -5.735), (-3.776, -0.6457, -5.827), (-3.549, -0.4942, -5.984), (-3.276, -0.9298, -5.887), (-3.674, -0.5231, -5.902), (-3.341, -1.081, -5.809), (-3.667, -1.263, -6.219), (-3.944, -0.8234, -6.309), (-3.755, -0.6836, -6.445), (-3.47, -1.129, -6.346), (-3.873, -0.7074, -6.369), (-3.558, -1.285, -6.345), (-3.877, -1.481, -6.805), (-4.116, -1.099, -6.885), (-3.961, -0.9902, -6.993), (-3.728, -1.364, -6.917), (-4.057, -1.011, -6.929), (-3.762, -1.484, -6.851), (-3.975, -1.476, -6.999), (-4.127, -1.231, -7.048), (-3.99, -1.156, -7.143), (-3.838, -1.391, -7.085), (-4.077, -1.191, -7.112), (-3.898, -1.484, -7.07), (-3.429, -1.289, -5.874), (-3.235, -1.152, -6.004), (-3.291, -1.279, -5.942), (-3.566, -1.411, -6.26), (-3.392, -1.312, -6.346), (-3.491, -1.395, -6.338), (-3.26, -1.638, -6.338), (-3.198, -1.562, -6.401), (-3.202, -1.631, -6.377), (-3.38, -1.585, -6.422), (-3.315, -1.529, -6.468), (-3.354, -1.577, -6.473), (-3.599, -1.246, -6.632), (-3.66, -1.385, -6.598), (-3.858, -0.8369, -6.719), (-3.965, -0.8591, -6.649), (-3.772, -1.372, -6.512), (-4.03, -0.9613, -6.597), (-3.473, -1.498, -6.341), (-3.344, -1.464, -6.106), (-3.354, -1.421, -6.407), (-3.217, -1.357, -6.202), (-3.423, -1.486, -6.406), (-3.246, -1.455, -6.159)], [], [(22, 13, 3, 11), (5, 1, 9, 16), (263, 6, 30, 280), (13, 18, 15, 3), (97, 98, 17, 12), (12, 17, 18, 13), (1, 10, 23, 9), (5, 20, 10, 1), (20, 22, 11, 10), (96, 99, 19, 4), (4, 19, 20, 5), (99, 100, 21, 19), (19, 21, 22, 20), (100, 97, 12, 21), (21, 12, 13, 22), (10, 11, 24, 23), (11, 3, 15, 24), (2, 8, 25, 14), (8, 7, 26, 25), (7, 0, 6, 26), (5, 16, 32, 29), (30, 27, 34, 37), (16, 267, 282, 32), (16, 9, 264, 267), (18, 269, 266, 15), (98, 366, 268, 17), (17, 268, 269, 18), (9, 23, 270, 264), (23, 24, 271, 270), (24, 15, 266, 271), (14, 25, 272, 265), (25, 26, 273, 272), (26, 6, 263, 273), (29, 32, 38, 36), (280, 30, 37, 288), (37, 34, 33, 40), (32, 282, 289, 38), (4, 5, 29, 28), (96, 4, 28, 101), (36, 38, 42, 39), (288, 37, 40, 294), (55, 54, 45, 47), (38, 289, 296, 42), (28, 29, 36, 35), (101, 28, 35, 102), (56, 57, 49, 46), (314, 55, 47, 303), (47, 45, 89, 91), (57, 313, 305, 49), (35, 36, 39, 31), (102, 35, 31, 103), (46, 49, 92, 90), (303, 47, 91, 354), (63, 62, 43, 41), (49, 305, 355, 92), (58, 56, 46, 44), (106, 58, 44, 104), (59, 60, 52, 51), (318, 63, 41, 306), (41, 43, 54, 55), (60, 324, 309, 52), (59, 51, 66, 68), (107, 61, 53, 105), (51, 52, 57, 56), (306, 41, 55, 314), (40, 33, 62, 63), (52, 309, 313, 57), (53, 51, 56, 58), (105, 53, 58, 106), (39, 42, 60, 59), (294, 40, 63, 318), (91, 89, 48, 94), (42, 296, 324, 60), (53, 61, 69, 67), (103, 31, 61, 107), (84, 85, 72, 74), (82, 83, 75, 73), (51, 53, 67, 66), (61, 31, 64, 69), (39, 59, 68, 65), (31, 39, 65, 64), (74, 72, 78, 80), (73, 75, 81, 79), (85, 82, 73, 72), (83, 86, 70, 75), (87, 84, 74, 71), (86, 87, 71, 70), (79, 81, 192, 190), (78, 191, 193, 80), (72, 73, 79, 78), (75, 70, 76, 81), (71, 74, 80, 77), (70, 71, 77, 76), (68, 66, 85, 84), (67, 69, 83, 82), (66, 67, 82, 85), (69, 64, 86, 83), (65, 68, 84, 87), (64, 65, 87, 86), (90, 92, 95, 93), (354, 91, 94, 359), (92, 355, 360, 95), (44, 46, 90, 88), (104, 44, 88, 108), (88, 90, 93, 50), (108, 88, 50, 109), (6, 0, 27, 30), (2, 14, 98, 97), (0, 7, 99, 96), (7, 8, 100, 99), (8, 2, 97, 100), (14, 265, 366, 98), (0, 96, 101, 27), (27, 101, 102, 34), (34, 102, 103, 33), (54, 106, 104, 45), (62, 107, 105, 43), (43, 105, 106, 54), (33, 103, 107, 62), (45, 104, 108, 89), (89, 108, 109, 48), (117, 95, 360, 383), (130, 131, 111, 115), (135, 129, 113, 118), (116, 117, 383, 382), (94, 116, 382, 359), (132, 128, 114, 112), (129, 133, 110, 113), (131, 132, 112, 111), (133, 130, 115, 110), (128, 134, 119, 114), (134, 135, 118, 119), (157, 156, 127, 124), (152, 153, 123, 126), (156, 152, 126, 127), (124, 127, 167, 164), (126, 123, 163, 166), (127, 126, 166, 167), (158, 154, 121, 125), (159, 157, 124, 122), (153, 155, 120, 123), (154, 159, 122, 121), (155, 158, 125, 120), (145, 148, 131, 130), (151, 147, 129, 135), (146, 144, 128, 132), (147, 149, 133, 129), (148, 146, 132, 131), (149, 145, 130, 133), (144, 150, 134, 128), (150, 151, 135, 134), (114, 119, 137, 139), (118, 113, 138, 136), (119, 118, 136, 137), (115, 111, 141, 140), (112, 114, 139, 142), (113, 110, 143, 138), (111, 112, 142, 141), (110, 115, 140, 143), (109, 50, 148, 145), (116, 94, 147, 151), (93, 95, 144, 146), (94, 48, 149, 147), (50, 93, 146, 148), (48, 109, 145, 149), (95, 117, 150, 144), (117, 116, 151, 150), (139, 137, 156, 157), (136, 138, 153, 152), (137, 136, 152, 156), (140, 141, 154, 158), (142, 139, 157, 159), (138, 143, 155, 153), (141, 142, 159, 154), (143, 140, 158, 155), (182, 183, 177, 176), (166, 163, 170, 172), (167, 166, 172, 173), (125, 121, 161, 165), (122, 124, 164, 162), (123, 120, 160, 163), (121, 122, 162, 161), (120, 125, 165, 160), (171, 169, 173, 172), (183, 184, 181, 177), (168, 171, 172, 170), (165, 161, 169, 171), (184, 186, 178, 181), (163, 160, 168, 170), (186, 185, 174, 178), (160, 165, 171, 168), (176, 177, 181, 180), (179, 180, 181, 178), (175, 176, 180, 179), (174, 175, 179, 178), (187, 182, 176, 175), (185, 187, 175, 174), (164, 167, 183, 182), (167, 173, 184, 183), (173, 169, 186, 184), (169, 161, 185, 186), (162, 164, 182, 187), (161, 162, 187, 185), (77, 80, 193, 188), (77, 188, 189, 76), (76, 189, 192, 81), (197, 216, 213, 191), (190, 192, 198, 196), (191, 190, 196, 197), (194, 188, 212, 215), (189, 195, 198, 192), (188, 194, 195, 189), (224, 203, 205, 225), (226, 227, 204, 202), (224, 226, 202, 203), (228, 225, 205, 200), (229, 201, 204, 227), (228, 200, 201, 229), (203, 209, 211, 205), (202, 204, 210, 208), (203, 202, 208, 209), (200, 205, 211, 206), (201, 207, 210, 204), (200, 206, 207, 201), (206, 211, 210, 207), (209, 208, 210, 211), (232, 222, 219, 233), (230, 231, 218, 221), (199, 217, 216, 197), (199, 194, 215, 217), (191, 213, 214, 193), (188, 193, 214, 212), (219, 222, 223, 220), (218, 220, 223, 221), (234, 223, 222, 232), (234, 230, 221, 223), (233, 219, 220, 235), (231, 235, 220, 218), (78, 79, 190, 191), (197, 224, 225, 199), (196, 198, 227, 226), (197, 196, 226, 224), (194, 199, 225, 228), (195, 229, 227, 198), (194, 228, 229, 195), (216, 232, 233, 213), (215, 212, 231, 230), (217, 234, 232, 216), (217, 215, 230, 234), (213, 233, 235, 214), (212, 214, 235, 231), (258, 247, 239, 249), (241, 252, 245, 237), (263, 280, 277, 242), (249, 239, 251, 254), (362, 248, 253, 363), (248, 249, 254, 253), (237, 245, 259, 246), (241, 237, 246, 256), (256, 246, 247, 258), (361, 240, 255, 364), (240, 241, 256, 255), (364, 255, 257, 365), (255, 256, 258, 257), (365, 257, 248, 362), (257, 258, 249, 248), (246, 259, 260, 247), (247, 260, 251, 239), (238, 250, 261, 244), (244, 261, 262, 243), (243, 262, 242, 236), (241, 276, 279, 252), (277, 286, 283, 274), (252, 279, 282, 267), (252, 267, 264, 245), (254, 251, 266, 269), (363, 253, 268, 366), (253, 254, 269, 268), (245, 264, 270, 259), (259, 270, 271, 260), (260, 271, 266, 251), (250, 265, 272, 261), (261, 272, 273, 262), (262, 273, 263, 242), (276, 285, 287, 279), (280, 288, 286, 277), (286, 291, 281, 283), (279, 287, 289, 282), (240, 275, 276, 241), (361, 367, 275, 240), (285, 290, 293, 287), (288, 294, 291, 286), (312, 300, 298, 311), (287, 293, 296, 289), (275, 284, 285, 276), (367, 368, 284, 275), (315, 299, 302, 316), (314, 303, 300, 312), (300, 352, 350, 298), (316, 302, 305, 313), (284, 278, 290, 285), (368, 369, 278, 284), (299, 351, 353, 302), (303, 354, 352, 300), (323, 292, 295, 322), (302, 353, 355, 305), (317, 297, 299, 315), (372, 370, 297, 317), (319, 307, 308, 320), (318, 306, 292, 323), (292, 312, 311, 295), (320, 308, 309, 324), (319, 329, 327, 307), (373, 371, 310, 321), (307, 315, 316, 308), (306, 314, 312, 292), (291, 323, 322, 281), (308, 316, 313, 309), (310, 317, 315, 307), (371, 372, 317, 310), (290, 319, 320, 293), (294, 318, 323, 291), (352, 357, 301, 350), (293, 320, 324, 296), (310, 328, 330, 321), (369, 373, 321, 278), (345, 335, 333, 346), (343, 334, 336, 344), (307, 327, 328, 310), (321, 330, 325, 278), (290, 326, 329, 319), (278, 325, 326, 290), (335, 341, 339, 333), (334, 340, 342, 336), (346, 333, 334, 343), (344, 336, 331, 347), (348, 332, 335, 345), (347, 331, 332, 348), (340, 458, 460, 342), (339, 341, 461, 459), (333, 339, 340, 334), (336, 342, 337, 331), (332, 338, 341, 335), (331, 337, 338, 332), (329, 345, 346, 327), (328, 343, 344, 330), (327, 346, 343, 328), (330, 344, 347, 325), (326, 348, 345, 329), (325, 347, 348, 326), (351, 356, 358, 353), (354, 359, 357, 352), (353, 358, 360, 355), (297, 349, 351, 299), (370, 374, 349, 297), (349, 304, 356, 351), (374, 375, 304, 349), (242, 277, 274, 236), (238, 362, 363, 250), (236, 361, 364, 243), (243, 364, 365, 244), (244, 365, 362, 238), (250, 363, 366, 265), (236, 274, 367, 361), (274, 283, 368, 367), (283, 281, 369, 368), (311, 298, 370, 372), (322, 295, 371, 373), (295, 311, 372, 371), (281, 322, 373, 369), (298, 350, 374, 370), (350, 301, 375, 374), (385, 383, 360, 358), (398, 381, 377, 399), (403, 386, 379, 397), (384, 382, 383, 385), (357, 359, 382, 384), (400, 378, 380, 396), (397, 379, 376, 401), (399, 377, 378, 400), (401, 376, 381, 398), (396, 380, 387, 402), (402, 387, 386, 403), (425, 392, 395, 424), (420, 394, 391, 421), (424, 395, 394, 420), (392, 432, 435, 395), (394, 434, 431, 391), (395, 435, 434, 394), (426, 393, 389, 422), (427, 390, 392, 425), (421, 391, 388, 423), (422, 389, 390, 427), (423, 388, 393, 426), (413, 398, 399, 416), (419, 403, 397, 415), (414, 400, 396, 412), (415, 397, 401, 417), (416, 399, 400, 414), (417, 401, 398, 413), (412, 396, 402, 418), (418, 402, 403, 419), (380, 407, 405, 387), (386, 404, 406, 379), (387, 405, 404, 386), (381, 408, 409, 377), (378, 410, 407, 380), (379, 406, 411, 376), (377, 409, 410, 378), (376, 411, 408, 381), (375, 413, 416, 304), (384, 419, 415, 357), (356, 414, 412, 358), (357, 415, 417, 301), (304, 416, 414, 356), (301, 417, 413, 375), (358, 412, 418, 385), (385, 418, 419, 384), (407, 425, 424, 405), (404, 420, 421, 406), (405, 424, 420, 404), (408, 426, 422, 409), (410, 427, 425, 407), (406, 421, 423, 411), (409, 422, 427, 410), (411, 423, 426, 408), (450, 444, 445, 451), (434, 440, 438, 431), (435, 441, 440, 434), (393, 433, 429, 389), (390, 430, 432, 392), (391, 431, 428, 388), (389, 429, 430, 390), (388, 428, 433, 393), (439, 440, 441, 437), (451, 445, 449, 452), (436, 438, 440, 439), (433, 439, 437, 429), (452, 449, 446, 454), (431, 438, 436, 428), (454, 446, 442, 453), (428, 436, 439, 433), (444, 448, 449, 445), (447, 446, 449, 448), (443, 447, 448, 444), (442, 446, 447, 443), (455, 443, 444, 450), (453, 442, 443, 455), (432, 450, 451, 435), (435, 451, 452, 441), (441, 452, 454, 437), (437, 454, 453, 429), (430, 455, 450, 432), (429, 453, 455, 430), (338, 456, 461, 341), (338, 337, 457, 456), (337, 342, 460, 457), (465, 459, 481, 484), (458, 464, 466, 460), (459, 465, 464, 458), (462, 483, 480, 456), (457, 460, 466, 463), (456, 457, 463, 462), (492, 493, 473, 471), (494, 470, 472, 495), (492, 471, 470, 494), (496, 468, 473, 493), (497, 495, 472, 469), (496, 497, 469, 468), (471, 473, 479, 477), (470, 476, 478, 472), (471, 477, 476, 470), (468, 474, 479, 473), (469, 472, 478, 475), (468, 469, 475, 474), (474, 475, 478, 479), (477, 479, 478, 476), (500, 501, 487, 490), (498, 489, 486, 499), (467, 465, 484, 485), (467, 485, 483, 462), (459, 461, 482, 481), (456, 480, 482, 461), (487, 488, 491, 490), (486, 489, 491, 488), (502, 500, 490, 491), (502, 491, 489, 498), (501, 503, 488, 487), (499, 486, 488, 503), (339, 459, 458, 340), (465, 467, 493, 492), (464, 494, 495, 466), (465, 492, 494, 464), (462, 496, 493, 467), (463, 466, 495, 497), (462, 463, 497, 496), (484, 481, 501, 500), (483, 498, 499, 480), (485, 484, 500, 502), (485, 502, 498, 483), (481, 482, 503, 501), (480, 499, 503, 482)])
me_cube.polygons.foreach_set('material_index', [0, 0, 0, 0, 0, 0, 0, 0, 0, 0, 0, 0, 0, 0, 0, 0, 0, 0, 0, 0, 0, 1, 0, 0, 0, 0, 0, 0, 0, 0, 0, 0, 0, 1, 1, 1, 1, 0, 0, 1, 1, 1, 1, 1, 1, 1, 1, 2, 1, 1, 1, 2, 2, 1, 2, 1, 1, 1, 1, 1, 1, 1, 1, 1, 1, 1, 1, 1, 1, 1, 1, 2, 1, 1, 1, 0, 0, 1, 1, 1, 1, 0, 0, 0, 0, 0, 0, 0, 0, 0, 0, 0, 0, 1, 1, 1, 1, 1, 1, 2, 2, 2, 2, 2, 2, 2, 0, 0, 0, 0, 0, 0, 0, 1, 1, 1, 1, 1, 1, 2, 2, 2, 2, 2, 2, 2, 2, 2, 2, 2, 2, 2, 2, 2, 2, 3, 3, 3, 2, 2, 2, 2, 2, 2, 2, 2, 2, 2, 2, 2, 2, 2, 2, 2, 2, 2, 2, 2, 2, 2, 2, 2, 2, 2, 2, 2, 2, 2, 2, 2, 2, 2, 2, 2, 2, 3, 3, 3, 3, 3, 3, 3, 3, 3, 3, 3, 3, 3, 3, 3, 3, 3, 3, 3, 3, 3, 3, 3, 3, 3, 3, 3, 3, 0, 0, 0, 0, 0, 0, 0, 0, 0, 0, 0, 0, 0, 0, 0, 0, 0, 0, 0, 0, 0, 0, 0, 0, 0, 0, 0, 0, 0, 0, 0, 0, 0, 0, 0, 0, 0, 0, 0, 0, 0, 0, 0, 0, 0, 0, 0, 0, 0, 0, 0, 0, 0, 0, 0, 0, 0, 0, 0, 0, 0, 0, 0, 0, 0, 0, 0, 0, 0, 1, 0, 0, 0, 0, 0, 0, 0, 0, 0, 0, 0, 1, 1, 1, 1, 0, 0, 1, 1, 1, 1, 1, 1, 1, 1, 2, 1, 1, 1, 2, 2, 1, 2, 1, 1, 1, 1, 1, 1, 1, 1, 1, 1, 1, 1, 1, 1, 1, 1, 2, 1, 1, 1, 0, 0, 1, 1, 1, 1, 0, 0, 0, 0, 0, 0, 0, 0, 0, 0, 0, 0, 1, 1, 1, 1, 1, 1, 2, 2, 2, 2, 2, 2, 2, 0, 0, 0, 0, 0, 0, 0, 1, 1, 1, 1, 1, 1, 2, 2, 2, 2, 2, 2, 2, 2, 2, 2, 2, 2, 2, 2, 2, 2, 3, 3, 3, 2, 2, 2, 2, 2, 2, 2, 2, 2, 2, 2, 2, 2, 2, 2, 2, 2, 2, 2, 2, 2, 2, 2, 2, 2, 2, 2, 2, 2, 2, 2, 2, 2, 2, 2, 2, 2, 3, 3, 3, 3, 3, 3, 3, 3, 3, 3, 3, 3, 3, 3, 3, 3, 3, 3, 3, 3, 3, 3, 3, 3, 3, 3, 3, 3, 0, 0, 0, 0, 0, 0, 0, 0, 0, 0, 0, 0, 0, 0, 0, 0, 0, 0, 0, 0, 0, 0, 0, 0, 0, 0, 0, 0, 0, 0, 0, 0, 0, 0, 0, 0, 0, 0, 0, 0, 0, 0, 0, 0, 0, 0, 0, 0])
me_cube.materials.append(mat_skin)
me_cube.materials.append(mat_shirt)
me_cube.materials.append(mat_material_001)
me_cube.materials.append(mat_shoes)
me_cube.use_remesh_preserve_volume = False
me_cube.use_remesh_preserve_attributes = False
me_cube.use_mirror_x = True
me_cube.use_mirror_topology = True
me_cube.update()

# ---- objects
ob_male02 = bpy.data.objects.new('Male02', me_cube_003)
ob_female02 = bpy.data.objects.new('Female02', me_cube_002)
ob_female01 = bpy.data.objects.new('Female01', me_plane_001)
ob_male01 = bpy.data.objects.new('Male01', me_plane)
ob_player_001 = bpy.data.objects.new('Player.001', me_cube_001)
ob_player = bpy.data.objects.new('Player', me_cube)
ob_sun_001 = bpy.data.objects.new('Sun.001', light_sun_001)
ob_sun = bpy.data.objects.new('Sun', light_sun)
ob_camera = bpy.data.objects.new('Camera', cam_camera)

# ---- transforms, parenting, visibility, modifiers, constraints
ob_male02.location = (0.01168, -0.02353, 2.838)
ob_male02.scale = (0.2062, 0.2062, 0.2062)
ob_male02.lineart.crease_threshold = 0.0
ob_female02.location = (0.00373, -0.076, 2.68)
ob_female02.scale = (0.1221, 0.1221, 0.1221)
ob_female02.hide_viewport = True
ob_female02.lineart.crease_threshold = 0.0
ob_female01.location = (0.03448, -0.05763, 2.478)
ob_female01.scale = (0.1128, 0.1128, 0.1128)
ob_female01.hide_viewport = True
ob_female01.lineart.crease_threshold = 0.0
ob_male01.location = (0.0, 0.0, 2.426)
ob_male01.scale = (0.1216, 0.1216, 0.1216)
ob_male01.hide_viewport = True
ob_male01.lineart.crease_threshold = 0.0
ob_player_001.location = (0.0, 0.0, 2.426)
ob_player_001.scale = (0.2443, 0.2443, 0.2443)
ob_player_001.lock_rotations_4d = False
ob_player_001.empty_display_type = 'ARROWS'
ob_player_001.hide_viewport = True
ob_player_001.visible_camera = False
ob_player_001.visible_diffuse = False
ob_player_001.visible_glossy = False
ob_player_001.visible_transmission = False
ob_player_001.visible_volume_scatter = False
ob_player_001.visible_shadow = False
ob_player_001.display_type = 'WIRE'
ob_player_001.lineart.crease_threshold = 0.0
ob_player_001.use_mesh_mirror_x = True
ob_player.location = (0.0, 0.0, 2.436)
ob_player.scale = (0.2173, 0.2173, 0.2173)
ob_player.lock_rotations_4d = False
ob_player.empty_display_type = 'ARROWS'
ob_player.lineart.crease_threshold = 0.0
ob_player.use_mesh_mirror_x = True
ob_sun_001.location = (0.0, 1.511, 4.415)
ob_sun_001.rotation_euler = (-0.3511, 0.3911, 0.0)
ob_sun_001.lineart.crease_threshold = 0.0
ob_sun.location = (6.287, -7.753, 8.215)
ob_sun.rotation_euler = (2.122e-08, -0.5284, 2.194)
ob_sun.lineart.crease_threshold = 0.0
ob_camera.location = (-0.02536, -4.333, 2.988)
ob_camera.rotation_euler = (1.571, -0.0, 0.0)
ob_camera.scale = (1.0, 1.0, 1.0)
ob_camera.lock_rotations_4d = False
ob_camera.empty_display_type = 'ARROWS'
ob_camera.color = (0.0, 0.0, 0.0, 0.0)
ob_camera.display_type = 'WIRE'
ob_camera.lineart.crease_threshold = 0.0

# ---- collection membership
col_collection_1.objects.link(ob_male02)
col_collection_1.objects.link(ob_female02)
col_collection_1.objects.link(ob_female01)
col_collection_1.objects.link(ob_male01)
col_collection_1.objects.link(ob_player_001)
col_collection_1.objects.link(ob_player)
col_collection_2.objects.link(ob_sun_001)
col_collection_2.objects.link(ob_sun)
col_collection_2.objects.link(ob_camera)

# ---- scene / render settings (as saved in the file)
scene.camera = ob_camera
scene.frame_start = 1; scene.frame_end = 96; scene.frame_set(0)
scene.render.engine = 'CYCLES'
scene.render.image_settings.color_mode = 'RGB'
scene.render.image_settings.compression = 100
scene.render.resolution_x = 493
scene.render.resolution_y = 640
scene.render.dither_intensity = 0.0
scene.cycles.use_denoising = False
scene.cycles.samples = 50
scene.cycles.sampling_pattern = 'TABULATED_SOBOL'
scene.cycles.light_sampling_threshold = 0.0
scene.cycles.use_adaptive_sampling = False
scene.cycles.use_light_tree = False
scene.cycles.blur_glossy = 0.0
scene.cycles.max_bounces = 4
scene.cycles.volume_bounces = 1
scene.cycles.pixel_filter_type = 'GAUSSIAN'
scene.cycles.sample_clamp_indirect = 0.0
scene.view_settings.view_transform = 'Standard'
bpy.context.view_layer.update()
